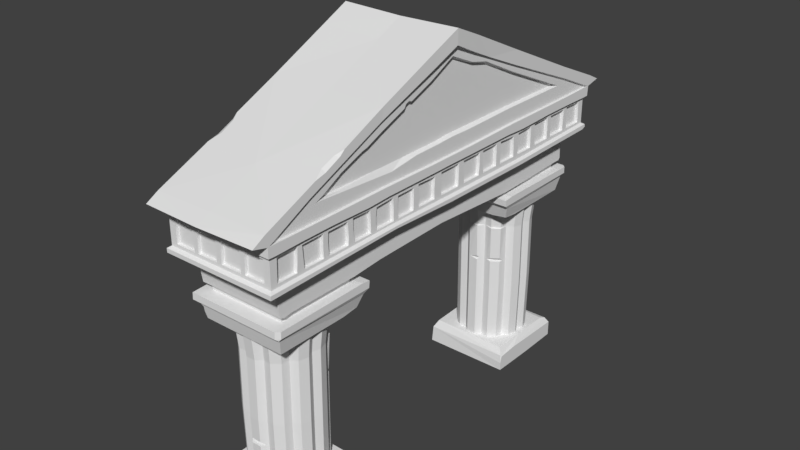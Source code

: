 # Source: roman_gate_flat_way.blend  (saved by Blender 2.78.0; exported with 4.5.12 LTS)
import bpy
from mathutils import Matrix  # noqa: F401  (used for matrix-valued properties, if any)

bpy.ops.wm.read_factory_settings(use_empty=True)
scene = bpy.context.scene
scene.name = 'Scene'

# ---- collections
col_collection_1 = bpy.data.collections.new('Collection 1'); scene.collection.children.link(col_collection_1)

# ---- world
world_world = bpy.data.worlds.new('World'); scene.world = world_world
world_world.color = (0.05088, 0.05088, 0.05088)
world_world.use_sun_shadow = False
world_world.sun_shadow_jitter_overblur = 0.0
world_world.cycles.sampling_method = 'MANUAL'

# ---- meshes
me_cube_002 = bpy.data.meshes.new('Cube.002')
me_cube_002.from_pydata([(1.213, -4.512, 3.647), (1.213, -4.512, 4.569), (0.9203, -4.134, 3.647), (0.9203, -4.059, 3.004), (1.213, -3.692, 4.569), (1.163, -3.278, 4.877), (1.213, -1.833, 4.575), (1.163, -0.5651, 6.076), (1.213, -0.5553, 4.556), (0.9203, -2.309, 3.006), (0.9203, -4.097, 3.235), (0.9203, -4.134, 3.478), (1.213, 4.428, 3.652), (0.9203, -3.807, 3.005), (0.8248, -3.973, 2.978), (0.8248, -2.306, 3.004), (0.8248, -3.801, 3.004), (0.8152, -3.944, 2.833), (0.8152, -2.341, 2.833), (0.8152, -3.789, 2.833), (1.213, -0.4493, 4.387), (1.213, -4.512, 3.732), (1.213, -4.346, 4.365), (1.213, -3.835, 4.378), (1.213, -3.097, 4.384), (1.213, -2.224, 4.365), (1.213, -1.718, 4.387), (1.213, -4.438, 4.367), (1.213, -4.512, 4.369), (1.156, -3.896, 4.345), (1.156, -3.315, 4.349), (1.156, -2.365, 4.333), (1.156, -1.906, 4.354), (1.156, -1.024, 4.354), (1.156, -4.285, 4.333), (1.156, -4.373, 4.334), (1.156, -4.443, 4.336), (1.156, -4.443, 3.772), (1.163, -0.5618, 4.569), (1.163, -4.488, 4.569), (1.163, -3.696, 4.569), (1.163, -3.425, 4.875), (1.163, -1.844, 4.588), (1.163, -0.3502, 4.867), (1.163, -0.522, 6.305), (1.163, -3.495, 4.997), (1.163, -1.613, 4.778), (1.163, -1.797, 5.747), (1.163, -1.837, 5.571), (1.081, -3.278, 4.877), (1.081, -0.5651, 6.076), (1.081, -3.425, 4.875), (1.081, -0.3411, 4.899), (1.081, -1.802, 4.892), (1.081, -1.837, 5.571), (1.156, -3.845, 4.298), (1.156, -1.986, 4.265), (1.156, -1.434, 4.273), (1.156, -0.2457, 4.292), (1.156, -4.29, 4.287), (1.156, -4.373, 4.274), (1.156, -4.443, 4.276), (1.156, -2.147, 4.277), (1.156, -3.266, 4.289), (1.156, -2.571, 4.289), (1.156, -3.157, 4.276), (1.156, -4.443, 3.84), (1.156, -0.4366, 3.838), (1.156, -1.022, 3.838), (1.156, -0.2422, 3.841), (1.156, -3.874, 3.837), (1.156, -4.305, 3.836), (1.156, -4.373, 3.838), (1.156, -3.274, 3.838), (1.156, -0.8783, 3.838), (1.156, -1.999, 3.836), (1.156, -1.429, 3.838), (1.156, -0.8856, 4.292), (1.156, -3.15, 3.838), (1.156, -0.4243, 4.276), (1.156, -3.744, 4.283), (1.156, -2.696, 4.278), (1.156, -1.56, 4.288), (1.156, -1.013, 4.273), (1.156, -2.132, 3.836), (1.156, -3.71, 3.837), (1.156, -2.691, 3.837), (1.156, -2.533, 3.837), (1.156, -1.553, 3.838), (1.089, -4.305, 3.836), (1.089, -4.29, 4.287), (1.089, -2.571, 4.289), (1.089, -2.147, 4.277), (1.089, -3.845, 4.298), (1.089, -3.874, 3.837), (1.089, -0.8783, 3.838), (1.089, -0.4366, 3.838), (1.089, -3.744, 4.283), (1.089, -3.71, 3.837), (1.089, -2.696, 4.278), (1.089, -2.691, 3.837), (1.089, -1.56, 4.288), (1.089, -1.553, 3.838), (1.089, -0.2422, 3.841), (1.089, -0.2457, 4.292), (1.089, -0.8856, 4.292), (1.089, -0.4243, 4.276), (1.089, -3.266, 4.289), (1.089, -3.157, 4.276), (1.089, -1.986, 4.265), (1.089, -1.013, 4.273), (1.089, -1.434, 4.273), (1.089, -1.022, 3.838), (1.089, -1.429, 3.838), (1.089, -1.999, 3.836), (1.089, -3.15, 3.838), (1.089, -2.533, 3.837), (1.089, -2.132, 3.836), (1.089, -3.274, 3.838), (1.213, -4.489, 4.569), (1.246, -0.5814, 6.314), (1.214, -3.6, 5.025), (1.214, -1.902, 5.774), (1.213, -4.558, 4.795), (1.214, -3.549, 5.24), (1.246, -0.5967, 6.595), (1.214, -1.863, 6.016), (1.213, -4.817, 4.649), (1.009, -4.443, 4.276), (0.608, -4.443, 4.274), (0.4845, -4.443, 4.274), (0.06284, -4.443, 4.272), (1.014, -4.443, 3.84), (0.586, -4.443, 3.839), (0.4982, -4.443, 3.839), (0.0561, -4.443, 3.839), (1.009, -4.384, 4.276), (0.608, -4.384, 4.274), (0.4845, -4.384, 4.274), (0.06284, -4.384, 4.272), (1.014, -4.384, 3.84), (0.586, -4.384, 3.839), (0.4982, -4.384, 3.839), (0.0561, -4.384, 3.839), (0.0, -4.512, 3.647), (0.0, -4.512, 4.569), (0.0, -4.134, 3.647), (0.0, -4.059, 3.004), (0.0, -2.306, 3.004), (0.0, -4.097, 3.235), (0.0, -4.134, 3.478), (4.049e-10, -3.973, 2.978), (3.567e-10, -1.628, 3.052), (0.0, -3.944, 2.833), (0.0, -2.341, 2.833), (0.0, -4.512, 3.731), (0.0, -4.512, 4.364), (0.0, -4.443, 4.332), (0.0, -4.443, 3.771), (0.0, -4.443, 4.272), (0.0, -4.443, 3.839), (0.0, -4.557, 4.803), (0.0, -3.541, 5.268), (0.0, -1.843, 6.018), (0.0, -0.5678, 6.576), (0.0, -4.857, 4.653), (1.213, 4.519, 3.686), (1.213, 4.527, 4.576), (1.213, 0.0, 3.647), (1.213, 0.0, 4.556), (0.9203, 4.138, 3.651), (0.9203, 0.0, 3.647), (0.9203, 4.048, 3.002), (1.213, 3.692, 4.569), (1.163, 3.278, 4.877), (1.213, 1.833, 4.575), (1.163, 0.5689, 6.106), (1.213, 0.5553, 4.556), (0.9203, 2.163, 2.956), (0.9203, 4.095, 3.05), (0.9203, 4.134, 3.478), (4.78e-10, 4.438, 3.653), (0.9203, 3.967, 3.007), (0.8248, 3.96, 3.004), (0.8248, 2.314, 2.958), (0.8248, 3.801, 3.004), (0.8152, 3.944, 2.833), (0.8152, 2.341, 2.833), (0.8152, 3.789, 2.833), (0.9203, 0.101, 3.086), (1.213, 0.4493, 4.387), (1.213, 0.0, 4.39), (1.213, 0.0, 3.727), (1.213, 4.51, 3.747), (1.213, 4.346, 4.365), (1.213, 3.835, 4.378), (1.213, 3.097, 4.384), (1.213, 2.224, 4.365), (1.213, 1.718, 4.387), (1.213, 4.438, 4.367), (1.213, 4.512, 4.369), (1.156, 0.0, 4.357), (1.156, 3.896, 4.345), (1.156, 3.315, 4.349), (1.156, 2.365, 4.333), (1.156, 1.906, 4.354), (1.156, 1.024, 4.354), (1.156, 4.285, 4.333), (1.156, 4.373, 4.334), (1.156, 4.443, 4.336), (1.156, 0.0, 3.767), (1.156, 4.442, 3.787), (1.163, 0.5618, 4.569), (1.163, 0.0, 4.569), (1.163, 4.488, 4.569), (1.163, 3.696, 4.569), (1.163, 3.425, 4.875), (1.163, 1.844, 4.588), (1.163, 0.4896, 4.872), (1.163, 0.522, 6.305), (1.163, 0.0, 6.568), (1.163, 3.495, 4.997), (1.163, 1.802, 4.892), (1.163, 1.797, 5.747), (1.163, 0.0, 6.358), (1.163, 1.845, 5.586), (1.163, 0.04567, 4.883), (1.081, 3.191, 4.904), (1.081, 0.5651, 6.076), (1.081, 3.338, 4.903), (1.081, 0.3252, 4.923), (1.081, 1.802, 4.919), (1.081, 0.0, 6.312), (1.081, 1.837, 5.571), (1.081, 0.0, 4.924), (1.156, 3.845, 4.298), (1.156, 1.986, 4.265), (1.156, 1.429, 4.292), (1.156, 0.2679, 4.295), (1.156, 4.29, 4.287), (1.156, 4.373, 4.274), (1.156, 4.443, 4.276), (1.156, 2.147, 4.277), (1.156, 3.266, 4.289), (1.156, 2.571, 4.289), (1.156, 3.16, 4.302), (1.156, 0.0, 3.839), (1.156, 4.443, 3.84), (1.156, 0.4239, 3.841), (1.156, 1.022, 3.838), (1.156, 0.2581, 3.841), (1.156, 3.862, 3.837), (1.156, 4.305, 3.836), (1.156, 4.373, 3.838), (1.156, 3.274, 3.838), (1.156, 0.8783, 3.838), (1.156, 1.999, 3.836), (1.156, 1.429, 3.838), (1.156, 0.8962, 4.292), (1.156, 3.15, 3.838), (1.156, 0.0, 4.295), (1.156, 0.4117, 4.293), (1.156, 3.744, 4.283), (1.156, 2.693, 4.296), (1.156, 1.56, 4.288), (1.156, 0.9971, 4.292), (1.156, 2.132, 3.836), (1.156, 3.722, 3.837), (1.156, 2.726, 3.837), (1.156, 2.568, 3.837), (1.156, 1.553, 3.838), (1.089, 4.305, 3.836), (1.089, 4.29, 4.287), (1.089, 2.571, 4.289), (1.089, 2.147, 4.277), (1.089, 3.845, 4.298), (1.089, 3.862, 3.837), (1.089, 0.8783, 3.838), (1.089, 0.4239, 3.841), (1.089, 3.744, 4.283), (1.089, 3.722, 3.837), (1.089, 2.693, 4.296), (1.089, 2.726, 3.837), (1.089, 1.56, 4.288), (1.089, 1.553, 3.838), (1.089, 0.2581, 3.841), (1.089, 0.0, 3.839), (1.089, 0.2679, 4.295), (1.089, 0.8962, 4.292), (1.089, 0.4117, 4.293), (1.089, 3.266, 4.289), (1.089, 3.16, 4.302), (1.089, 1.986, 4.265), (1.089, 0.9971, 4.292), (1.089, 1.429, 4.292), (1.089, 1.022, 3.838), (1.089, 1.429, 3.838), (1.089, 1.999, 3.836), (1.089, 3.15, 3.838), (1.089, 2.568, 3.837), (1.089, 2.132, 3.836), (1.089, 3.274, 3.838), (1.089, 0.0, 4.295), (1.213, 4.504, 4.576), (1.237, 0.5448, 6.305), (1.264, 0.0, 6.568), (1.214, 3.587, 4.991), (1.214, 1.797, 5.747), (1.213, 4.558, 4.795), (1.214, 3.549, 5.24), (1.237, 0.6196, 6.595), (1.264, 0.0, 6.868), (1.214, 1.863, 6.016), (1.213, 4.858, 4.645), (1.009, 4.443, 4.276), (0.608, 4.443, 4.274), (0.4845, 4.443, 4.274), (0.06284, 4.443, 4.272), (1.014, 4.443, 3.84), (0.586, 4.443, 3.839), (0.4982, 4.443, 3.839), (0.0561, 4.443, 3.839), (1.009, 4.384, 4.276), (0.608, 4.384, 4.274), (0.4845, 4.384, 4.274), (0.06284, 4.384, 4.272), (1.014, 4.384, 3.84), (0.586, 4.384, 3.839), (0.4982, 4.384, 3.839), (0.0561, 4.384, 3.839), (0.9203, 0.0, 3.478), (0.9203, 0.0, 3.209), (1.213, 4.452, 3.746), (4.98e-10, 4.519, 3.686), (0.0, 4.512, 4.569), (3.486e-10, 4.138, 3.651), (-3.931e-19, 4.048, 3.002), (0.0, 2.164, 2.954), (3.087e-09, 0.1205, 3.026), (-4.107e-17, 4.095, 3.05), (0.0, 4.134, 3.478), (0.0, 3.96, 3.004), (1.907e-09, 2.314, 2.958), (0.0, 3.944, 2.833), (0.0, 2.341, 2.833), (4.98e-10, 4.51, 3.746), (0.0, 4.512, 4.364), (0.0, 4.443, 4.332), (4.98e-10, 4.442, 3.786), (0.0, 4.443, 4.272), (0.0, 4.443, 3.839), (0.0, 4.557, 4.803), (0.0, 0.0, 6.839), (0.0, 3.541, 5.268), (0.0, 1.843, 6.018), (0.0, 0.5678, 6.576), (0.0, 4.857, 4.653), (1.081, 0.9813, 5.955), (1.163, 1.015, 6.089), (1.163, 0.9809, 6.009), (1.163, -3.261, 4.947), (1.163, -2.197, 5.413), (1.163, -2.824, 5.186), (1.163, -2.334, 5.378), (1.128, -2.327, 5.356), (1.127, -2.819, 5.141), (1.163, -1.279, 5.793), (1.163, -1.096, 5.865), (1.163, -1.236, 5.862), (1.163, -1.153, 5.894), (1.115, -1.146, 5.845), (1.114, -1.228, 5.813), (0.9203, -2.158, 3.223), (0.9203, -2.152, 3.478), (0.9203, -2.155, 3.669), (0.9203, 2.152, 3.223), (0.9203, 2.141, 3.626), (0.9203, 2.139, 3.478), (0.9203, 3.862, 3.234), (0.9203, 3.844, 3.648), (0.9203, 3.853, 3.478), (0.9203, -3.898, 3.478), (0.9203, -3.883, 3.234), (0.9203, -3.908, 3.647), (0.9203, -4.02, 3.478), (0.9203, -3.991, 3.234), (0.9203, -3.975, 2.979), (0.9203, -4.041, 3.647), (0.9203, -1.629, 3.055), (0.9203, -1.511, 3.478), (0.9203, -1.515, 3.219), (0.9203, -1.543, 3.678), (0.9203, 4.082, 3.272), (-8.098e-10, 4.082, 3.276), (0.8644, 0.1109, 3.037), (1.156, 2.142, 3.748), (1.213, 2.144, 3.708), (1.213, 2.145, 3.626), (1.166, 4.429, 3.652), (1.213, -1.551, 3.708), (1.213, -1.537, 3.76), (1.156, -1.555, 3.8), (1.214, -3.46, 5.281), (1.214, -2.79, 5.589), (1.143, -2.95, 5.515), (1.127, -3.227, 5.387), (1.214, -3.23, 5.34), (1.214, -2.891, 5.499), (1.156, -4.297, 4.061), (0.0, -4.443, 4.055), (1.156, -4.373, 4.056), (1.156, -4.443, 4.058), (1.156, -3.729, 4.06), (1.156, -2.679, 3.99), (1.156, -1.553, 4.098), (1.156, -0.2598, 4.043), (1.156, -3.857, 4.068), (1.156, -2.005, 4.111), (1.156, -1.445, 4.059), (1.156, -3.28, 4.076), (1.156, -0.882, 4.065), (1.156, -3.165, 4.083), (1.156, -2.14, 4.056), (1.156, -2.569, 4.063), (1.156, -0.4432, 4.042), (1.156, -1.015, 4.065), (1.089, -4.297, 4.061), (1.089, -3.729, 4.06), (1.089, -2.679, 3.99), (1.089, -1.553, 4.098), (1.089, -0.2598, 4.043), (1.089, -3.857, 4.068), (1.089, -2.005, 4.111), (1.089, -1.445, 4.059), (1.089, -3.28, 4.076), (1.089, -0.882, 4.065), (1.089, -3.165, 4.083), (1.089, -2.14, 4.056), (1.089, -2.569, 4.063), (1.089, -0.4432, 4.042), (1.089, -1.015, 4.065), (1.011, -4.443, 4.058), (0.597, -4.443, 4.057), (0.4914, -4.443, 4.056), (0.05947, -4.443, 4.056), (1.011, -4.384, 4.058), (0.597, -4.384, 4.057), (0.4914, -4.384, 4.056), (0.05947, -4.384, 4.056), (1.156, 4.297, 4.061), (0.0, 4.443, 4.055), (1.156, 4.373, 4.056), (1.156, 4.443, 4.058), (1.156, 3.73, 4.086), (1.156, 2.714, 4.028), (1.156, 1.556, 4.063), (1.156, 0.263, 4.068), (1.156, 3.85, 4.039), (1.156, 1.992, 4.05), (1.156, 1.429, 4.065), (1.156, 3.27, 4.063), (1.156, 0.8989, 4.065), (1.156, 3.155, 4.07), (1.156, 2.14, 4.056), (1.156, 2.569, 4.063), (1.156, 0.4178, 4.067), (1.156, 0.9981, 4.065), (1.089, 4.297, 4.061), (1.089, 3.73, 4.086), (1.089, 2.714, 4.028), (1.089, 1.556, 4.063), (1.089, 0.263, 4.068), (1.089, 3.85, 4.039), (1.089, 1.992, 4.05), (1.089, 1.429, 4.065), (1.089, 3.27, 4.063), (1.089, 0.8989, 4.065), (1.089, 3.155, 4.07), (1.089, 2.14, 4.056), (1.089, 2.569, 4.063), (1.089, 0.4178, 4.067), (1.089, 0.9981, 4.065), (1.011, 4.443, 4.058), (0.597, 4.443, 4.057), (0.4914, 4.443, 4.056), (0.05947, 4.443, 4.056), (1.011, 4.384, 4.058), (0.597, 4.384, 4.057), (0.4914, 4.384, 4.056), (0.05947, 4.384, 4.056), (1.214, 1.019, 6.087), (0.9203, -4.131, 3.46), (0.8703, -4.123, 3.407), (0.8823, -4.106, 3.299), (0.9203, -4.051, 3.305), (0.9203, -4.051, 3.405), (1.081, -1.243, 4.894), (1.163, -0.9536, 4.859), (1.163, -1.175, 4.578)], [], [(144, 0, 21, 155), (6, 4, 24, 25), (10, 385, 384, 11, 491, 495, 494), (4, 23, 24), (169, 8, 20, 191), (4, 119, 1, 22, 23), (1, 27, 22), (9, 15, 148), (0, 2, 387, 383, 374, 391, 399), (15, 16, 19, 18), (13, 386, 14, 16), (148, 15, 18, 154), (16, 14, 17, 19), (14, 151, 153, 17), (3, 147, 151, 14), (2, 146, 150, 11), (11, 150, 149, 10, 493, 492, 491), (6, 8, 38, 498, 42), (7, 224, 220, 44), (4, 6, 42, 40), (49, 53, 54, 51), (8, 169, 213, 38), (10, 149, 147, 3), (0, 144, 146, 2), (126, 125, 164, 163), (20, 33, 201, 191), (34, 29, 23, 22), (31, 32, 26, 25), (0, 399, 400, 21), (6, 25, 26), (8, 6, 26, 20), (157, 36, 28, 156), (156, 28, 1, 145), (36, 35, 27, 28), (28, 27, 1), (22, 27, 35, 34), (159, 131, 130, 129, 128, 61, 36, 157), (86, 78, 73, 85, 70, 71, 72, 66, 37, 401, 88, 75, 84, 87), (155, 21, 37, 158), (7, 367, 370, 371, 366, 48, 54, 50), (40, 42, 46, 5), (5, 46, 53, 49), (39, 40, 5, 41, 45), (38, 213, 226, 43), (124, 402, 405, 404, 403, 126, 163, 162), (41, 360, 362, 363, 361, 48, 47, 45), (48, 361, 364, 365, 360, 41, 51, 54), (1, 119, 123), (42, 498, 497, 46), (48, 366, 368, 369, 367, 7, 44, 47), (41, 5, 49, 51), (53, 496, 52, 50, 54), (224, 7, 50, 232), (43, 226, 234, 52), (46, 497, 496, 53), (210, 401, 400, 192), (409, 444, 131, 159), (411, 410, 60, 61), (158, 37, 66, 132, 133, 134, 135, 160), (419, 73, 78, 421), (408, 410, 72, 71), (425, 420, 77, 83), (75, 88, 102, 114), (415, 69, 103, 430), (423, 64, 81, 413), (420, 74, 95, 435), (422, 417, 56, 62), (414, 88, 76, 418), (79, 77, 105, 106), (416, 412, 80, 55), (76, 68, 112, 113), (62, 64, 91, 92), (424, 415, 58, 79), (419, 63, 107, 434), (418, 76, 113, 433), (431, 426, 89, 94), (438, 116, 117, 437), (435, 95, 96, 439), (429, 101, 109, 432), (427, 98, 118, 434), (428, 99, 108, 436), (440, 110, 111, 433), (430, 103, 286, 285, 471, 287, 302, 104), (421, 78, 115, 436), (78, 86, 100, 115), (71, 70, 94, 89), (74, 67, 96, 95), (422, 62, 92, 437), (55, 59, 90, 93), (423, 87, 116, 438), (87, 84, 117, 116), (63, 80, 97, 107), (424, 79, 106, 439), (425, 83, 110, 440), (408, 71, 89, 426), (412, 85, 98, 427), (81, 65, 108, 99), (260, 58, 104, 302), (85, 73, 118, 98), (413, 81, 99, 428), (82, 56, 109, 101), (414, 82, 101, 429), (83, 57, 111, 110), (416, 55, 93, 431), (417, 75, 114, 432), (69, 246, 286, 103), (121, 122, 126, 403, 407, 406, 402, 124), (39, 119, 4, 40), (120, 125, 126, 122), (123, 161, 165, 127), (120, 305, 311, 125), (119, 121, 124, 123), (123, 124, 162, 161), (125, 311, 352, 164), (145, 1, 127, 165), (1, 123, 127), (448, 143, 142, 447), (130, 131, 139, 138), (443, 134, 133, 442), (133, 132, 140, 141), (441, 132, 66, 411), (446, 141, 140, 445), (128, 129, 137, 136), (443, 130, 138, 447), (441, 128, 136, 445), (444, 135, 143, 448), (442, 133, 141, 446), (135, 134, 142, 143), (61, 60, 59, 55, 80, 63, 65, 81, 64, 62, 56, 82, 57, 83, 77, 79, 58, 260, 201, 33, 32, 31, 30, 29, 34, 35, 36), (29, 30, 24, 23), (31, 25, 24, 30), (32, 33, 20, 26), (11, 384, 387, 2), (390, 372, 9, 388), (333, 345, 193, 166), (175, 197, 196, 173), (179, 392, 378), (173, 196, 195), (169, 191, 190, 177), (173, 195, 194, 167, 303), (167, 194, 199), (178, 394, 338, 337), (166, 12, 398), (184, 187, 188, 185), (182, 185, 183, 172), (342, 344, 187, 184), (185, 188, 186, 183), (183, 186, 343, 341), (172, 183, 341, 336), (170, 180, 340, 335), (180, 392, 393, 340), (175, 217, 212, 177), (176, 219, 220, 224), (173, 215, 217, 175), (227, 229, 233, 231), (177, 212, 213, 169), (179, 172, 336, 339), (166, 398, 181, 333), (312, 354, 355, 310), (190, 191, 201, 206), (207, 194, 195, 202), (204, 197, 198, 205), (166, 193, 332, 12), (175, 198, 197), (177, 190, 198, 175), (347, 346, 200, 209), (346, 334, 167, 200), (209, 200, 199, 208), (200, 167, 199), (194, 207, 208, 199), (349, 347, 209, 241, 314, 315, 316, 317), (268, 269, 266, 395, 211, 247, 253, 252, 251, 267, 254, 259), (345, 348, 211, 193), (176, 228, 357, 359), (215, 174, 222, 217), (174, 227, 231, 222), (214, 221, 216, 174, 215), (212, 218, 226, 213), (309, 353, 354, 312), (216, 221, 223, 225), (225, 233, 229, 216), (167, 308, 303), (217, 222, 218, 212), (225, 223, 358, 359), (216, 229, 227, 174), (231, 233, 357, 228, 230), (224, 232, 228, 176), (218, 230, 234, 226), (222, 231, 230, 218), (210, 192, 396, 395), (450, 349, 317, 485), (452, 241, 240, 451), (348, 350, 321, 320, 319, 318, 247, 211), (460, 462, 259, 254), (449, 252, 253, 451), (466, 265, 258, 461), (256, 297, 284, 270), (456, 471, 285, 250), (464, 454, 263, 244), (461, 476, 277, 255), (463, 242, 236, 458), (455, 459, 257, 270), (261, 289, 288, 258), (457, 235, 262, 453), (257, 296, 295, 249), (242, 274, 273, 244), (465, 261, 238, 456), (460, 475, 290, 243), (459, 474, 296, 257), (472, 276, 271, 467), (479, 478, 300, 299), (476, 480, 278, 277), (470, 473, 292, 283), (468, 475, 301, 280), (469, 477, 291, 281), (481, 474, 294, 293), (462, 477, 298, 259), (259, 298, 282, 268), (252, 271, 276, 251), (255, 277, 278, 248), (463, 478, 274, 242), (235, 275, 272, 239), (464, 479, 299, 269), (269, 299, 300, 266), (243, 290, 279, 262), (465, 480, 289, 261), (466, 481, 293, 265), (449, 467, 271, 252), (453, 468, 280, 267), (263, 281, 291, 245), (260, 302, 287, 238), (267, 280, 301, 254), (454, 469, 281, 263), (264, 283, 292, 236), (455, 470, 283, 264), (265, 293, 294, 237), (457, 472, 275, 235), (458, 473, 297, 256), (250, 285, 286, 246), (306, 309, 312, 307), (214, 215, 173, 303), (304, 490, 307, 312, 310), (308, 313, 356, 351), (304, 310, 311, 305), (303, 308, 309, 306), (308, 351, 353, 309), (310, 355, 352, 311), (334, 356, 313, 167), (167, 313, 308), (489, 488, 328, 329), (316, 324, 325, 317), (484, 483, 319, 320), (319, 327, 326, 318), (482, 452, 247, 318), (487, 486, 326, 327), (314, 322, 323, 315), (484, 488, 324, 316), (482, 486, 322, 314), (485, 489, 329, 321), (483, 487, 327, 319), (321, 329, 328, 320), (241, 209, 208, 207, 202, 203, 204, 205, 206, 201, 260, 238, 261, 258, 265, 237, 264, 236, 242, 244, 263, 245, 243, 262, 235, 239, 240), (202, 195, 196, 203), (204, 203, 196, 197), (205, 198, 190, 206), (180, 170, 379, 380), (331, 189, 178, 375), (359, 358, 219, 176), (359, 357, 233, 225), (361, 363, 364), (365, 364, 363, 362), (362, 360, 365), (371, 370, 369, 368), (367, 369, 370), (368, 366, 371), (389, 390, 331, 330), (391, 389, 330, 171), (9, 372, 382, 13), (152, 338, 394, 388), (377, 376, 171, 330), (337, 342, 184, 185, 182, 178), (375, 178, 182, 378), (375, 377, 330, 331), (380, 379, 376, 377), (378, 182, 172, 179), (378, 380, 377, 375), (13, 382, 385, 386), (381, 382, 372, 373), (383, 381, 373, 374), (384, 385, 382, 381), (387, 384, 381, 383), (14, 386, 3), (386, 385, 10, 3), (15, 9, 13, 16), (148, 152, 388, 9), (374, 373, 389, 391), (373, 372, 390, 389), (331, 390, 388, 189), (393, 392, 179, 339), (378, 392, 180, 380), (394, 178, 189), (388, 394, 189), (395, 396, 332, 211), (376, 397, 168, 171), (395, 266, 256, 270, 257, 249, 255, 248, 250, 246, 210), (397, 396, 192, 168), (12, 332, 396, 397), (398, 12, 397, 376, 379, 170), (181, 398, 170, 335), (211, 332, 193), (88, 401, 210, 246, 69, 67, 74, 68, 76), (400, 399, 168, 192), (400, 401, 37, 21), (399, 391, 171, 168), (403, 404, 407), (406, 407, 404, 405), (406, 405, 402), (315, 323, 487, 483), (317, 325, 489, 485), (318, 326, 486, 482), (320, 328, 488, 484), (323, 322, 486, 487), (314, 241, 452, 482), (316, 315, 483, 484), (325, 324, 488, 489), (236, 292, 473, 458), (251, 276, 472, 457), (270, 284, 470, 455), (268, 282, 469, 454), (262, 279, 468, 453), (239, 272, 467, 449), (249, 295, 481, 466), (248, 278, 480, 465), (244, 273, 479, 464), (266, 300, 478, 463), (245, 291, 477, 462), (295, 296, 474, 481), (282, 298, 477, 469), (279, 290, 475, 468), (284, 297, 473, 470), (288, 289, 480, 476), (273, 274, 478, 479), (275, 472, 467, 272), (237, 294, 474, 459), (254, 301, 475, 460), (248, 465, 456, 250), (251, 457, 453, 267), (264, 237, 459, 455), (266, 463, 458, 256), (258, 288, 476, 461), (269, 268, 454, 464), (238, 287, 471, 456), (249, 466, 461, 255), (239, 449, 451, 240), (243, 245, 462, 460), (247, 452, 451, 253), (350, 450, 485, 321), (129, 442, 446, 137), (131, 444, 448, 139), (132, 441, 445, 140), (134, 443, 447, 142), (137, 446, 445, 136), (128, 441, 411, 61), (130, 443, 442, 129), (139, 448, 447, 138), (56, 417, 432, 109), (70, 416, 431, 94), (88, 414, 429, 102), (86, 413, 428, 100), (80, 412, 427, 97), (59, 408, 426, 90), (68, 425, 440, 112), (67, 424, 439, 96), (64, 423, 438, 91), (84, 422, 437, 117), (65, 421, 436, 108), (112, 440, 433, 113), (100, 428, 436, 115), (97, 427, 434, 107), (102, 429, 432, 114), (105, 435, 439, 106), (91, 438, 437, 92), (93, 90, 426, 431), (57, 418, 433, 111), (73, 419, 434, 118), (67, 69, 415, 424), (70, 85, 412, 416), (82, 414, 418, 57), (84, 75, 417, 422), (77, 420, 435, 105), (87, 423, 413, 86), (58, 415, 430, 104), (68, 74, 420, 425), (59, 60, 410, 408), (63, 419, 421, 65), (66, 72, 410, 411), (160, 135, 444, 409), (45, 47, 122, 121), (221, 306, 307, 223), (121, 119, 39, 45), (122, 47, 44, 120), (120, 44, 220, 305), (219, 304, 305, 220), (223, 307, 490, 358), (306, 221, 214, 303), (358, 490, 304, 219), (10, 494, 493), (492, 495, 491), (495, 492, 493, 494), (52, 234, 230, 228, 232, 50), (496, 497, 43, 52), (497, 498, 38, 43)])
_uv = me_cube_002.uv_layers.new(name='UVMap')
_uv.uv.foreach_set('vector', [0.5816, 0.9049, 0.5818, 0.9049, 0.5818, 0.9049, 0.5816, 0.9049, 0.458, 0.7137, 0.2224, 0.7128, 0.2978, 0.6782, 0.4084, 0.6747, 0.7358, 0.8587, 0.7257, 0.8589, 0.7282, 0.8355, 0.7391, 0.8353, 0.7389, 0.837, 0.7312, 0.8424, 0.7313, 0.852, 0.2224, 0.7128, 0.2044, 0.677, 0.2978, 0.6782, 0.138, 0.6793, 0.2081, 0.676, 0.1968, 0.7219, 0.1401, 0.7237, 0.2224, 0.7128, 0.1216, 0.7128, 0.1186, 0.7128, 0.1397, 0.6747, 0.2044, 0.677, 0.07513, 0.004191, 0.07513, 0.004175, 0.07514, 0.004174, 0.1206, 0.007666, 0.1206, 0.007666, 0.1206, 0.007666, 0.1206, 0.007666, 0.1206, 0.007666, 0.1206, 0.007666, 0.1206, 0.007666, 0.1206, 0.007667, 0.1206, 0.007666, 0.1206, 0.007666, 0.1206, 0.007666, 0.1206, 0.007666, 0.1206, 0.007666, 0.1206, 0.007666, 0.5817, 0.9049, 0.5816, 0.9049, 0.5816, 0.9049, 0.5817, 0.9049, 0.1206, 0.007666, 0.1206, 0.007666, 0.1206, 0.007666, 0.1206, 0.007666, 0.1206, 0.007666, 0.1206, 0.007666, 0.1206, 0.007666, 0.1206, 0.007666, 0.1206, 0.007666, 0.1206, 0.007666, 0.1206, 0.007666, 0.1206, 0.007666, 0.5056, 0.8987, 0.6592, 0.8987, 0.6592, 0.903, 0.5215, 0.903, 0.1206, 0.007666, 0.1206, 0.007666, 0.1206, 0.007666, 0.1206, 0.007666, 0.5056, 0.8197, 0.6592, 0.8197, 0.6592, 0.8601, 0.5056, 0.8601, 0.512, 0.8495, 0.5139, 0.8315, 0.5056, 0.8227, 0.07536, 0.00419, 0.07547, 0.00419, 0.07547, 0.004194, 0.07541, 0.004194, 0.07535, 0.004195, 0.387, 0.7229, 0.4316, 0.7495, 0.4303, 0.7668, 0.3891, 0.742, 0.0752, 0.00419, 0.07536, 0.00419, 0.07535, 0.004195, 0.0752, 0.004195, 0.0289, 0.2953, 0.2386, 0.2958, 0.2344, 0.3982, 0.008024, 0.2952, 0.07547, 0.00419, 0.07552, 0.00419, 0.07552, 0.004194, 0.07547, 0.004194, 0.5056, 0.8601, 0.6592, 0.8601, 0.6592, 0.8987, 0.5056, 0.8987, 0.1206, 0.007666, 0.1206, 0.007666, 0.1206, 0.007666, 0.1206, 0.007666, 0.6756, 0.6895, 0.6756, 0.6896, 0.6756, 0.6896, 0.6755, 0.6896, 0.04788, 0.1839, 0.04787, 0.1839, 0.04789, 0.1839, 0.04789, 0.1839, 0.04779, 0.1839, 0.0478, 0.1839, 0.0478, 0.1839, 0.04779, 0.1839, 0.04783, 0.1839, 0.04784, 0.1839, 0.04785, 0.1839, 0.04784, 0.1839, 0.0454, 0.64, 0.3541, 0.6828, 0.3549, 0.6883, 0.04436, 0.6489, 0.3689, 0.6635, 0.4209, 0.7172, 0.3569, 0.7144, 0.2081, 0.676, 0.3689, 0.6635, 0.3569, 0.7144, 0.1968, 0.7219, 0.04776, 0.1839, 0.04778, 0.1839, 0.04778, 0.1839, 0.04776, 0.1839, 0.07505, 0.004118, 0.07513, 0.004175, 0.07513, 0.004191, 0.07504, 0.004136, 0.04778, 0.1839, 0.04779, 0.1839, 0.04779, 0.1839, 0.04778, 0.1839, 0.07513, 0.004175, 0.07513, 0.004175, 0.07513, 0.004191, 0.04779, 0.1839, 0.04779, 0.1839, 0.04779, 0.1839, 0.04779, 0.1839, 0.04735, 0.1839, 0.04735, 0.1839, 0.04739, 0.1839, 0.0474, 0.1839, 0.04744, 0.1839, 0.04745, 0.1839, 0.04745, 0.1839, 0.04735, 0.1839, 0.04761, 0.1838, 0.04757, 0.1838, 0.04755, 0.1838, 0.04752, 0.1838, 0.0475, 0.1838, 0.04747, 0.1838, 0.04746, 0.1838, 0.04745, 0.1838, 0.04745, 0.1838, 0.04774, 0.1838, 0.04774, 0.1838, 0.04769, 0.1838, 0.04767, 0.1838, 0.04763, 0.1838, 0.5816, 0.9049, 0.5818, 0.9049, 0.5818, 0.9049, 0.5816, 0.9049, 0.1206, 0.007666, 0.1206, 0.007666, 0.1206, 0.007666, 0.1206, 0.007666, 0.1206, 0.007666, 0.1206, 0.007666, 0.1206, 0.007666, 0.1206, 0.007666, 0.4354, 0.6932, 0.586, 0.6947, 0.6048, 0.7102, 0.4694, 0.7182, 0.1206, 0.007666, 0.1206, 0.007666, 0.1206, 0.007665, 0.1206, 0.007666, 0.3709, 0.6932, 0.4354, 0.6932, 0.4694, 0.7182, 0.4574, 0.7181, 0.4517, 0.728, 0.3677, 0.5711, 0.4247, 0.5711, 0.4293, 0.603, 0.3892, 0.6013, 0.6755, 0.6895, 0.6755, 0.6895, 0.6755, 0.6895, 0.6755, 0.6895, 0.6755, 0.6895, 0.6756, 0.6895, 0.6755, 0.6896, 0.6755, 0.6895, 0.1599, 0.607, 0.1729, 0.6139, 0.2073, 0.6361, 0.2463, 0.6549, 0.2573, 0.6586, 0.2858, 0.6737, 0.288, 0.6884, 0.1534, 0.6166, 0.1206, 0.007666, 0.1206, 0.007674, 0.1206, 0.007674, 0.1206, 0.007674, 0.1206, 0.007674, 0.1206, 0.007666, 0.1206, 0.007666, 0.1206, 0.007666, 0.1206, 0.007665, 0.1206, 0.007665, 0.1206, 0.007665, 0.2377, 0.573, 0.3055, 0.572, 0.328, 0.6005, 0.2611, 0.5923, 0.2858, 0.6737, 0.3303, 0.6953, 0.3333, 0.7013, 0.3399, 0.7044, 0.3448, 0.7024, 0.387, 0.7229, 0.3891, 0.742, 0.288, 0.6884, 0.1206, 0.007666, 0.1206, 0.007666, 0.1206, 0.007666, 0.1206, 0.007666, 0.2386, 0.2958, 0.318, 0.2956, 0.4462, 0.2952, 0.4156, 0.4728, 0.2344, 0.3982, 0.1206, 0.007666, 0.1206, 0.007666, 0.1206, 0.007666, 0.1206, 0.007666, 0.1206, 0.007665, 0.1206, 0.007665, 0.1206, 0.007665, 0.1206, 0.007665, 0.1206, 0.007666, 0.1206, 0.007666, 0.1206, 0.007665, 0.1206, 0.007665, 0.1206, 0.007666, 0.1206, 0.007666, 0.1206, 0.007666, 0.1206, 0.007666, 0.04735, 0.1838, 0.04735, 0.1838, 0.04735, 0.1839, 0.04735, 0.1839, 0.04745, 0.1839, 0.04746, 0.1839, 0.04746, 0.1839, 0.04745, 0.1839, 0.04776, 0.1839, 0.04779, 0.1839, 0.04779, 0.1839, 0.04778, 0.1839, 0.04777, 0.1839, 0.04777, 0.1839, 0.04776, 0.1839, 0.04776, 0.1839, 0.04755, 0.1839, 0.04755, 0.1838, 0.04757, 0.1838, 0.04756, 0.1839, 0.04746, 0.1839, 0.04746, 0.1839, 0.04746, 0.1838, 0.04747, 0.1838, 0.0478, 0.1839, 0.04781, 0.1839, 0.04781, 0.1839, 0.0478, 0.1839, 0.04769, 0.1838, 0.04774, 0.1838, 0.04773, 0.1838, 0.04769, 0.1838, 0.04787, 0.1839, 0.04787, 0.1838, 0.04788, 0.1838, 0.04787, 0.1839, 0.04762, 0.1839, 0.04763, 0.1839, 0.04761, 0.1839, 0.04761, 0.1839, 0.04781, 0.1839, 0.04782, 0.1838, 0.04782, 0.1838, 0.04782, 0.1839, 0.04767, 0.1839, 0.04769, 0.1839, 0.04769, 0.1839, 0.04767, 0.1839, 0.04774, 0.1839, 0.04774, 0.1838, 0.04776, 0.1838, 0.04775, 0.1839, 0.04785, 0.1839, 0.04781, 0.1839, 0.04782, 0.1839, 0.04785, 0.1839, 0.0475, 0.1839, 0.04751, 0.1839, 0.04751, 0.1839, 0.0475, 0.1839, 0.04776, 0.1838, 0.0478, 0.1838, 0.04779, 0.1838, 0.04776, 0.1838, 0.04767, 0.1839, 0.04763, 0.1839, 0.04763, 0.1839, 0.04766, 0.1839, 0.04785, 0.1839, 0.04787, 0.1839, 0.04787, 0.1839, 0.04785, 0.1839, 0.04755, 0.1839, 0.04755, 0.1839, 0.04755, 0.1839, 0.04755, 0.1839, 0.04775, 0.1839, 0.04776, 0.1838, 0.04776, 0.1838, 0.04776, 0.1839, 0.9413, 0.193, 0.8445, 0.1916, 0.8429, 0.1419, 0.9376, 0.1423, 0.5362, 0.2018, 0.5449, 0.1472, 0.6417, 0.147, 0.64, 0.2002, 0.8498, 0.1937, 0.8496, 0.2443, 0.7511, 0.2456, 0.7519, 0.2003, 0.7547, 0.2117, 0.7531, 0.2564, 0.6528, 0.2511, 0.6483, 0.2147, 0.8511, 0.1968, 0.8478, 0.246, 0.7517, 0.2476, 0.752, 0.1952, 0.8491, 0.1777, 0.8459, 0.2442, 0.7569, 0.2437, 0.7555, 0.199, 0.5335, 0.1927, 0.5354, 0.137, 0.6477, 0.142, 0.6481, 0.1994, 0.6449, 0.1957, 0.6487, 0.1525, 0.7007, 0.1519, 0.756, 0.1525, 0.7571, 0.2012, 0.7581, 0.2498, 0.7007, 0.2497, 0.6479, 0.2492, 0.04756, 0.1839, 0.04757, 0.1838, 0.04757, 0.1838, 0.04757, 0.1839, 0.04757, 0.1838, 0.04761, 0.1838, 0.0476, 0.1838, 0.04757, 0.1838, 0.04747, 0.1838, 0.0475, 0.1838, 0.04749, 0.1839, 0.04747, 0.1839, 0.04782, 0.1838, 0.04785, 0.1838, 0.04785, 0.1838, 0.04782, 0.1838, 0.04767, 0.1839, 0.04767, 0.1839, 0.04766, 0.1839, 0.04767, 0.1839, 0.0475, 0.1839, 0.04746, 0.1839, 0.04747, 0.1839, 0.0475, 0.1839, 0.04762, 0.1839, 0.04763, 0.1838, 0.04763, 0.1838, 0.04763, 0.1839, 0.04763, 0.1838, 0.04767, 0.1838, 0.04766, 0.1838, 0.04763, 0.1838, 0.04755, 0.1839, 0.04751, 0.1839, 0.04752, 0.1839, 0.04755, 0.1839, 0.04785, 0.1839, 0.04785, 0.1839, 0.04785, 0.1839, 0.04785, 0.1839, 0.0478, 0.1839, 0.0478, 0.1839, 0.04779, 0.1839, 0.04779, 0.1839, 0.04746, 0.1839, 0.04747, 0.1838, 0.04747, 0.1839, 0.04747, 0.1839, 0.04751, 0.1839, 0.04752, 0.1838, 0.04752, 0.1838, 0.04752, 0.1839, 0.04761, 0.1839, 0.04757, 0.1839, 0.04757, 0.1839, 0.04761, 0.1839, 0.04789, 0.1839, 0.04787, 0.1839, 0.04787, 0.1839, 0.04789, 0.1839, 0.04752, 0.1838, 0.04755, 0.1838, 0.04755, 0.1838, 0.04752, 0.1838, 0.04761, 0.1839, 0.04761, 0.1839, 0.04761, 0.1839, 0.0476, 0.1839, 0.04774, 0.1839, 0.04769, 0.1839, 0.0477, 0.1839, 0.04773, 0.1839, 0.04774, 0.1839, 0.04774, 0.1839, 0.04773, 0.1839, 0.04773, 0.1839, 0.0478, 0.1839, 0.04775, 0.1839, 0.04776, 0.1839, 0.04779, 0.1839, 0.0475, 0.1839, 0.0475, 0.1839, 0.0475, 0.1839, 0.0475, 0.1839, 0.04769, 0.1839, 0.04769, 0.1838, 0.04769, 0.1838, 0.04769, 0.1839, 0.04787, 0.1838, 0.04789, 0.1838, 0.04789, 0.1838, 0.04788, 0.1838, 0.3828, 0.6888, 0.286, 0.7065, 0.2762, 0.6841, 0.3297, 0.6763, 0.337, 0.6798, 0.3566, 0.6772, 0.3683, 0.6706, 0.3734, 0.6698, 0.07513, 0.004195, 0.07513, 0.004191, 0.0752, 0.00419, 0.0752, 0.004195, 0.2122, 0.7247, 0.2034, 0.6954, 0.2762, 0.6841, 0.286, 0.7065, 0.1206, 0.007665, 0.1206, 0.007666, 0.1206, 0.007666, 0.1206, 0.007665, 0.2122, 0.7247, 0.1792, 0.731, 0.1691, 0.7006, 0.2034, 0.6954, 0.4355, 0.6859, 0.3828, 0.6888, 0.3734, 0.6698, 0.4309, 0.6591, 0.6754, 0.6894, 0.6755, 0.6895, 0.6755, 0.6895, 0.6754, 0.6895, 0.6756, 0.6896, 0.6756, 0.6896, 0.6756, 0.6896, 0.6756, 0.6896, 0.1206, 0.007665, 0.1206, 0.007665, 0.1206, 0.007665, 0.1206, 0.007666, 0.4365, 0.6846, 0.4309, 0.6591, 0.4467, 0.6597, 0.04736, 0.1839, 0.04737, 0.1838, 0.04739, 0.1838, 0.04739, 0.1839, 0.04739, 0.1839, 0.04735, 0.1839, 0.04736, 0.1839, 0.04738, 0.1839, 0.0474, 0.1839, 0.0474, 0.1838, 0.04741, 0.1838, 0.0474, 0.1839, 0.04741, 0.1838, 0.04744, 0.1838, 0.04744, 0.1839, 0.04741, 0.1838, 0.04744, 0.1839, 0.04744, 0.1838, 0.04745, 0.1838, 0.04745, 0.1839, 0.04741, 0.1839, 0.04741, 0.1838, 0.04744, 0.1839, 0.04744, 0.1839, 0.04744, 0.1839, 0.0474, 0.1839, 0.04741, 0.1839, 0.04743, 0.1839, 0.0474, 0.1839, 0.04739, 0.1839, 0.04738, 0.1839, 0.04739, 0.1839, 0.04744, 0.1839, 0.04744, 0.1839, 0.04743, 0.1839, 0.04744, 0.1839, 0.04735, 0.1838, 0.04736, 0.1838, 0.04737, 0.1838, 0.04736, 0.1839, 0.0474, 0.1839, 0.04741, 0.1838, 0.04741, 0.1838, 0.04741, 0.1839, 0.04736, 0.1838, 0.0474, 0.1838, 0.04739, 0.1838, 0.04737, 0.1838, 0.04745, 0.1839, 0.04746, 0.1839, 0.04746, 0.1839, 0.0475, 0.1839, 0.04751, 0.1839, 0.04755, 0.1839, 0.04757, 0.1839, 0.04761, 0.1839, 0.04763, 0.1839, 0.04767, 0.1839, 0.04769, 0.1839, 0.04774, 0.1839, 0.04775, 0.1839, 0.0478, 0.1839, 0.04781, 0.1839, 0.04785, 0.1839, 0.04787, 0.1839, 0.04789, 0.1839, 0.04789, 0.1839, 0.0478, 0.1839, 0.0477, 0.1839, 0.04765, 0.1839, 0.04755, 0.1839, 0.0475, 0.1839, 0.04747, 0.1839, 0.04746, 0.1839, 0.04745, 0.1839, 0.0478, 0.1839, 0.04781, 0.1839, 0.04781, 0.1839, 0.0478, 0.1839, 0.04783, 0.1839, 0.04784, 0.1839, 0.04781, 0.1839, 0.04781, 0.1839, 0.04784, 0.1839, 0.04787, 0.1839, 0.04788, 0.1839, 0.04785, 0.1839, 0.7391, 0.8353, 0.7282, 0.8355, 0.7299, 0.8192, 0.7389, 0.819, 0.4877, 0.8637, 0.5496, 0.8625, 0.5643, 0.8831, 0.499, 0.8793, 0.1206, 0.007667, 0.1206, 0.007667, 0.1206, 0.007667, 0.1206, 0.007667, 0.202, 0.7132, 0.2857, 0.6684, 0.4726, 0.6724, 0.6, 0.712, 0.3729, 0.8964, 0.3742, 0.8688, 0.4015, 0.8732, 0.07584, 0.004194, 0.07578, 0.004177, 0.07585, 0.004178, 0.1766, 0.6624, 0.1766, 0.6373, 0.2447, 0.6368, 0.2608, 0.6624, 0.07584, 0.004194, 0.07585, 0.004178, 0.07589, 0.004178, 0.07591, 0.004195, 0.0759, 0.004195, 0.07591, 0.004195, 0.07589, 0.004178, 0.0759, 0.004179, 0.5822, 0.9048, 0.5819, 0.9048, 0.5819, 0.9047, 0.5822, 0.9047, 0.1206, 0.007667, 0.1206, 0.007667, 0.1206, 0.007667, 0.1206, 0.007667, 0.1206, 0.007667, 0.1206, 0.007667, 0.1206, 0.007667, 0.5824, 0.9048, 0.5824, 0.9048, 0.5824, 0.9048, 0.5824, 0.9048, 0.5822, 0.9047, 0.5822, 0.9047, 0.5822, 0.9048, 0.5822, 0.9048, 0.5824, 0.9048, 0.5824, 0.9048, 0.5824, 0.9048, 0.5824, 0.9048, 0.1206, 0.007667, 0.1206, 0.007667, 0.1206, 0.007667, 0.1206, 0.007667, 0.5056, 0.899, 0.5215, 0.8987, 0.6592, 0.8987, 0.6592, 0.899, 0.1206, 0.007667, 0.1206, 0.007667, 0.1206, 0.007667, 0.1206, 0.007667, 0.5056, 0.8197, 0.5056, 0.8539, 0.6592, 0.8534, 0.6592, 0.8197, 0.07567, 0.004192, 0.07568, 0.004197, 0.07556, 0.004195, 0.07556, 0.00419, 0.4797, 0.7323, 0.4747, 0.7484, 0.4303, 0.7668, 0.4316, 0.7495, 0.07584, 0.004194, 0.07584, 0.004198, 0.07568, 0.004197, 0.07567, 0.004192, 0.948, 0.292, 0.9689, 0.2916, 0.7564, 0.3939, 0.7507, 0.2958, 0.07556, 0.00419, 0.07556, 0.004195, 0.07552, 0.004194, 0.07552, 0.00419, 0.5056, 0.891, 0.5056, 0.899, 0.6592, 0.899, 0.6592, 0.891, 0.1206, 0.007667, 0.1206, 0.007667, 0.1206, 0.007667, 0.1206, 0.007667, 0.6741, 0.6888, 0.6745, 0.6884, 0.6752, 0.6884, 0.6748, 0.6888, 0.0479, 0.1839, 0.04789, 0.1839, 0.04789, 0.1839, 0.04791, 0.1839, 0.04799, 0.1839, 0.048, 0.1839, 0.04799, 0.1839, 0.04799, 0.1839, 0.04795, 0.1839, 0.04795, 0.1839, 0.04793, 0.1839, 0.04794, 0.1839, 0.1206, 0.007667, 0.1206, 0.007667, 0.1206, 0.007667, 0.1206, 0.007667, 0.07567, 0.004192, 0.07566, 0.004176, 0.07571, 0.004175, 0.2608, 0.6624, 0.2447, 0.6368, 0.437, 0.6368, 0.4543, 0.6652, 0.04802, 0.1839, 0.04802, 0.1839, 0.048, 0.1839, 0.048, 0.1839, 0.07598, 0.004118, 0.07599, 0.004135, 0.07591, 0.004195, 0.0759, 0.004179, 0.048, 0.1839, 0.048, 0.1839, 0.048, 0.1839, 0.048, 0.1839, 0.0759, 0.004179, 0.07591, 0.004195, 0.0759, 0.004179, 0.048, 0.1839, 0.04799, 0.1839, 0.048, 0.1839, 0.048, 0.1839, 0.04844, 0.1839, 0.04844, 0.1839, 0.04833, 0.1839, 0.04833, 0.1839, 0.04835, 0.1839, 0.04838, 0.1839, 0.0484, 0.1839, 0.04843, 0.1839, 0.04819, 0.1838, 0.04816, 0.1838, 0.04812, 0.1838, 0.04812, 0.1838, 0.04834, 0.1839, 0.04834, 0.1839, 0.04833, 0.1839, 0.04832, 0.1839, 0.04829, 0.1839, 0.04828, 0.1839, 0.04824, 0.1839, 0.04823, 0.1839, 0.1206, 0.007667, 0.1206, 0.007668, 0.1206, 0.007667, 0.1206, 0.007667, 0.1206, 0.007666, 0.1206, 0.007666, 0.1206, 0.007666, 0.1206, 0.007666, 0.5063, 0.6938, 0.4454, 0.7387, 0.2299, 0.7408, 0.236, 0.6965, 0.1206, 0.007666, 0.1206, 0.007666, 0.1206, 0.007666, 0.1206, 0.007666, 0.4304, 0.5655, 0.2569, 0.6402, 0.2446, 0.6189, 0.219, 0.6192, 0.2919, 0.5654, 0.4616, 0.6269, 0.45, 0.6755, 0.379, 0.6772, 0.3717, 0.6269, 0.6758, 0.6896, 0.6757, 0.6896, 0.6757, 0.6896, 0.6757, 0.6896, 0.7213, 0.6489, 0.7263, 0.6593, 0.5826, 0.7104, 0.5875, 0.6975, 0.1206, 0.007666, 0.1206, 0.007666, 0.1206, 0.007666, 0.1206, 0.007666, 0.1206, 0.007667, 0.1206, 0.007667, 0.1206, 0.007667, 0.789, 0.6539, 0.7837, 0.6923, 0.618, 0.6899, 0.6271, 0.6516, 0.5875, 0.6975, 0.5826, 0.7104, 0.5164, 0.7337, 0.5141, 0.7269, 0.1206, 0.007666, 0.1206, 0.007666, 0.1206, 0.007666, 0.1206, 0.007666, 0.7507, 0.2958, 0.7564, 0.3939, 0.6352, 0.4527, 0.5762, 0.4715, 0.5409, 0.298, 0.1206, 0.007666, 0.1206, 0.007666, 0.1206, 0.007666, 0.1206, 0.007666, 0.1206, 0.007665, 0.1206, 0.007665, 0.1206, 0.007665, 0.1206, 0.007665, 0.1206, 0.007666, 0.1206, 0.007666, 0.1206, 0.007665, 0.1206, 0.007665, 0.1206, 0.007666, 0.1206, 0.007666, 0.1206, 0.007667, 0.1206, 0.007666, 0.04844, 0.1839, 0.04844, 0.1839, 0.04843, 0.1839, 0.04843, 0.1839, 0.04834, 0.1839, 0.04833, 0.1839, 0.04833, 0.1839, 0.04833, 0.1839, 0.04843, 0.1839, 0.04843, 0.1839, 0.04843, 0.1839, 0.04839, 0.1839, 0.04838, 0.1839, 0.04835, 0.1839, 0.04834, 0.1839, 0.04834, 0.1839, 0.04823, 0.1839, 0.04822, 0.1839, 0.04823, 0.1839, 0.04824, 0.1839, 0.04832, 0.1839, 0.04832, 0.1839, 0.04833, 0.1839, 0.04833, 0.1839, 0.04798, 0.1839, 0.04799, 0.1839, 0.04798, 0.1839, 0.04798, 0.1839, 0.04809, 0.1838, 0.04809, 0.1838, 0.04805, 0.1838, 0.04804, 0.1838, 0.04792, 0.1839, 0.04791, 0.1839, 0.04791, 0.1838, 0.04791, 0.1838, 0.04816, 0.1839, 0.04818, 0.1839, 0.04818, 0.1839, 0.04816, 0.1839, 0.04798, 0.1839, 0.04797, 0.1839, 0.04796, 0.1838, 0.04797, 0.1838, 0.04811, 0.1839, 0.04811, 0.1839, 0.04809, 0.1839, 0.0481, 0.1839, 0.04804, 0.1839, 0.04803, 0.1839, 0.04803, 0.1838, 0.04804, 0.1838, 0.04793, 0.1839, 0.04794, 0.1839, 0.04797, 0.1839, 0.04798, 0.1839, 0.04829, 0.1839, 0.04828, 0.1839, 0.04827, 0.1839, 0.04828, 0.1839, 0.04803, 0.1838, 0.04802, 0.1838, 0.04799, 0.1838, 0.04799, 0.1838, 0.04811, 0.1839, 0.04812, 0.1839, 0.04815, 0.1839, 0.04816, 0.1839, 0.04793, 0.1839, 0.04793, 0.1839, 0.04792, 0.1839, 0.04792, 0.1839, 0.04823, 0.1839, 0.04824, 0.1839, 0.04824, 0.1839, 0.04823, 0.1839, 0.04803, 0.1839, 0.04802, 0.1839, 0.04802, 0.1838, 0.04803, 0.1838, 0.6455, 0.2024, 0.6409, 0.2507, 0.5348, 0.2473, 0.5385, 0.1933, 0.9436, 0.1964, 0.8442, 0.1947, 0.8425, 0.1369, 0.9434, 0.137, 0.6443, 0.1975, 0.5373, 0.1979, 0.5386, 0.1429, 0.6397, 0.1422, 0.7577, 0.2, 0.8447, 0.197, 0.8435, 0.2473, 0.7584, 0.2527, 0.8463, 0.186, 0.944, 0.1942, 0.9416, 0.2421, 0.8461, 0.2389, 0.536, 0.1861, 0.6466, 0.1964, 0.6479, 0.2547, 0.5307, 0.2533, 0.6521, 0.1995, 0.7514, 0.1995, 0.7514, 0.2518, 0.6519, 0.2518, 0.04822, 0.1839, 0.04822, 0.1839, 0.04822, 0.1839, 0.04823, 0.1839, 0.04823, 0.1839, 0.04822, 0.1839, 0.04819, 0.1839, 0.04819, 0.1838, 0.04832, 0.1839, 0.04832, 0.1839, 0.04829, 0.1839, 0.04829, 0.1839, 0.04797, 0.1838, 0.04796, 0.1838, 0.04794, 0.1838, 0.04793, 0.1838, 0.04811, 0.1839, 0.04812, 0.1839, 0.04812, 0.1839, 0.04811, 0.1839, 0.1206, 0.007667, 0.1206, 0.007667, 0.1206, 0.007667, 0.1206, 0.007667, 0.04816, 0.1839, 0.04816, 0.1839, 0.04816, 0.1838, 0.04816, 0.1838, 0.04816, 0.1838, 0.04816, 0.1838, 0.04812, 0.1838, 0.04812, 0.1838, 0.04823, 0.1839, 0.04824, 0.1839, 0.04827, 0.1839, 0.04827, 0.1839, 0.04793, 0.1839, 0.04793, 0.1839, 0.04794, 0.1839, 0.04793, 0.1839, 0.04798, 0.1839, 0.04799, 0.1839, 0.04799, 0.1839, 0.04799, 0.1839, 0.04832, 0.1839, 0.04832, 0.1839, 0.04832, 0.1839, 0.04832, 0.1839, 0.04828, 0.1839, 0.04827, 0.1839, 0.04827, 0.1839, 0.04828, 0.1839, 0.04818, 0.1839, 0.04818, 0.1839, 0.04821, 0.1839, 0.04822, 0.1839, 0.04789, 0.1839, 0.04789, 0.1839, 0.04791, 0.1839, 0.04792, 0.1839, 0.04828, 0.1839, 0.04827, 0.1839, 0.04825, 0.1839, 0.04824, 0.1839, 0.04818, 0.1839, 0.04818, 0.1839, 0.04818, 0.1839, 0.04818, 0.1839, 0.04804, 0.1839, 0.04805, 0.1839, 0.04808, 0.1839, 0.04809, 0.1839, 0.04804, 0.1839, 0.04805, 0.1839, 0.04805, 0.1839, 0.04804, 0.1839, 0.04799, 0.1839, 0.04799, 0.1839, 0.04802, 0.1839, 0.04803, 0.1839, 0.04829, 0.1839, 0.04829, 0.1839, 0.04829, 0.1839, 0.04828, 0.1839, 0.0481, 0.1839, 0.04809, 0.1839, 0.04809, 0.1838, 0.04809, 0.1838, 0.04791, 0.1838, 0.04791, 0.1838, 0.04789, 0.1838, 0.04789, 0.1838, 0.6665, 0.6547, 0.6606, 0.6923, 0.5854, 0.7051, 0.5878, 0.6572, 0.0759, 0.004199, 0.07584, 0.004198, 0.07584, 0.004194, 0.0759, 0.004195, 0.5323, 0.6636, 0.5535, 0.6602, 0.5878, 0.6572, 0.5854, 0.7051, 0.5298, 0.7154, 0.1206, 0.007667, 0.1206, 0.007667, 0.1206, 0.007668, 0.1206, 0.007668, 0.5323, 0.6636, 0.5298, 0.7154, 0.5024, 0.718, 0.5078, 0.6696, 0.7072, 0.649, 0.7053, 0.6881, 0.6606, 0.6923, 0.6665, 0.6547, 0.6726, 0.6889, 0.673, 0.6885, 0.6735, 0.6885, 0.6731, 0.6889, 0.6748, 0.6888, 0.6752, 0.6884, 0.6755, 0.6883, 0.6751, 0.6887, 0.1206, 0.007668, 0.1206, 0.007668, 0.1206, 0.007667, 0.1206, 0.007667, 0.7081, 0.6505, 0.7189, 0.6838, 0.7053, 0.6881, 0.04843, 0.1839, 0.0484, 0.1839, 0.0484, 0.1839, 0.04842, 0.1839, 0.0484, 0.1839, 0.0484, 0.1839, 0.04843, 0.1839, 0.04843, 0.1839, 0.04839, 0.1839, 0.04838, 0.1839, 0.04838, 0.1839, 0.04839, 0.1839, 0.04838, 0.1839, 0.04838, 0.1839, 0.04835, 0.1839, 0.04835, 0.1839, 0.04835, 0.1839, 0.04834, 0.1839, 0.04834, 0.1839, 0.04835, 0.1839, 0.04838, 0.1839, 0.04835, 0.1839, 0.04835, 0.1839, 0.04838, 0.1839, 0.04835, 0.1839, 0.04835, 0.1839, 0.04838, 0.1839, 0.04838, 0.1839, 0.04839, 0.1839, 0.0484, 0.1839, 0.0484, 0.1839, 0.0484, 0.1839, 0.04835, 0.1839, 0.04835, 0.1839, 0.04835, 0.1839, 0.04835, 0.1839, 0.04843, 0.1839, 0.04843, 0.1839, 0.04842, 0.1839, 0.04843, 0.1839, 0.04838, 0.1839, 0.04838, 0.1839, 0.04838, 0.1839, 0.04838, 0.1839, 0.04843, 0.1839, 0.04842, 0.1839, 0.0484, 0.1839, 0.04839, 0.1839, 0.04833, 0.1839, 0.04833, 0.1839, 0.04833, 0.1839, 0.04832, 0.1839, 0.04829, 0.1839, 0.04823, 0.1839, 0.04814, 0.1839, 0.04808, 0.1839, 0.04799, 0.1839, 0.04789, 0.1839, 0.04789, 0.1839, 0.04792, 0.1839, 0.04793, 0.1839, 0.04798, 0.1839, 0.04799, 0.1839, 0.04803, 0.1839, 0.04804, 0.1839, 0.04809, 0.1839, 0.04811, 0.1839, 0.04816, 0.1839, 0.04818, 0.1839, 0.04822, 0.1839, 0.04823, 0.1839, 0.04827, 0.1839, 0.04828, 0.1839, 0.04832, 0.1839, 0.04833, 0.1839, 0.04799, 0.1839, 0.04799, 0.1839, 0.04797, 0.1839, 0.04797, 0.1839, 0.04795, 0.1839, 0.04797, 0.1839, 0.04797, 0.1839, 0.04795, 0.1839, 0.04794, 0.1839, 0.04793, 0.1839, 0.0479, 0.1839, 0.04791, 0.1839, 0.3688, 0.8388, 0.368, 0.8172, 0.4045, 0.8171, 0.4036, 0.8383, 0.7797, 0.8733, 0.7682, 0.888, 0.5262, 0.9085, 0.5267, 0.8771, 0.5141, 0.7269, 0.5164, 0.7337, 0.4747, 0.7484, 0.4797, 0.7323, 0.1206, 0.007666, 0.1206, 0.007666, 0.1206, 0.007666, 0.1206, 0.007666, 0.1206, 0.007674, 0.1206, 0.007674, 0.1206, 0.007674, 0.1206, 0.007674, 0.1206, 0.007674, 0.1206, 0.007674, 0.1206, 0.007674, 0.1206, 0.007674, 0.1206, 0.007674, 0.1206, 0.007674, 0.1206, 0.007666, 0.1206, 0.007666, 0.1206, 0.007666, 0.1206, 0.007666, 0.1206, 0.007666, 0.1206, 0.007666, 0.1206, 0.007666, 0.1206, 0.007666, 0.1206, 0.007666, 0.1206, 0.007666, 0.9581, 0.8333, 0.9593, 0.8637, 0.7812, 0.8686, 0.7805, 0.837, 0.9614, 0.8097, 0.9581, 0.8333, 0.7805, 0.837, 0.7801, 0.8172, 0.5643, 0.8831, 0.5496, 0.8625, 0.7153, 0.8591, 0.7083, 0.8811, 0.5817, 0.9047, 0.5819, 0.9047, 0.5819, 0.9048, 0.5817, 0.9048, 0.5291, 0.8424, 0.5285, 0.825, 0.7801, 0.8172, 0.7805, 0.837, 0.5822, 0.9047, 0.5822, 0.9047, 0.5822, 0.9048, 0.5824, 0.9048, 0.5824, 0.9048, 0.5822, 0.9048, 0.6135, 0.8715, 0.6127, 0.9047, 0.3889, 0.9014, 0.4015, 0.8732, 0.5282, 0.8724, 0.5291, 0.8424, 0.7805, 0.837, 0.7812, 0.8686, 0.4036, 0.8383, 0.4045, 0.8171, 0.6157, 0.8169, 0.6162, 0.8352, 0.5983, 0.904, 0.6559, 0.8748, 0.6732, 0.8867, 0.6751, 0.904, 0.403, 0.8685, 0.4036, 0.8383, 0.6162, 0.8352, 0.615, 0.8669, 0.7083, 0.8811, 0.7153, 0.8591, 0.7257, 0.8589, 0.7245, 0.8835, 0.7164, 0.8356, 0.7153, 0.8591, 0.5496, 0.8625, 0.5486, 0.838, 0.7172, 0.8193, 0.7164, 0.8356, 0.5486, 0.838, 0.5486, 0.8196, 0.7282, 0.8355, 0.7257, 0.8589, 0.7153, 0.8591, 0.7164, 0.8356, 0.7299, 0.8192, 0.7282, 0.8355, 0.7164, 0.8356, 0.7172, 0.8193, 0.5816, 0.9049, 0.5816, 0.9049, 0.5816, 0.9049, 0.7245, 0.8835, 0.7257, 0.8589, 0.7358, 0.8587, 0.7325, 0.8809, 0.5818, 0.9049, 0.5818, 0.9049, 0.5817, 0.9049, 0.5817, 0.9049, 0.5816, 0.9047, 0.5817, 0.9047, 0.5817, 0.9048, 0.5816, 0.9048, 0.5486, 0.8196, 0.5486, 0.838, 0.487, 0.8388, 0.4898, 0.8196, 0.5486, 0.838, 0.5496, 0.8625, 0.4877, 0.8637, 0.487, 0.8388, 0.7797, 0.8733, 0.9578, 0.8684, 0.9716, 0.8873, 0.7682, 0.888, 0.6592, 0.8534, 0.5056, 0.8539, 0.5056, 0.891, 0.6592, 0.891, 0.403, 0.8685, 0.3756, 0.8641, 0.3688, 0.8388, 0.4036, 0.8383, 0.5819, 0.9048, 0.5822, 0.9048, 0.5819, 0.9048, 0.5817, 0.9048, 0.5819, 0.9048, 0.5819, 0.9048, 0.1206, 0.007666, 0.1206, 0.007667, 0.1206, 0.007667, 0.1206, 0.007667, 0.1206, 0.007667, 0.1206, 0.007667, 0.1206, 0.007666, 0.1206, 0.007666, 0.04812, 0.1838, 0.04812, 0.1838, 0.04809, 0.1838, 0.04804, 0.1838, 0.04803, 0.1838, 0.04799, 0.1838, 0.04797, 0.1838, 0.04793, 0.1838, 0.04791, 0.1838, 0.04789, 0.1838, 0.04789, 0.1838, 0.7414, 0.7195, 0.7403, 0.7281, 0.5159, 0.7038, 0.5169, 0.6954, 0.9797, 0.7502, 0.981, 0.7603, 0.7403, 0.7281, 0.7414, 0.7195, 0.1206, 0.007667, 0.1206, 0.007667, 0.1206, 0.007667, 0.1206, 0.007667, 0.1206, 0.007667, 0.1206, 0.007667, 0.1206, 0.007667, 0.1206, 0.007667, 0.1206, 0.007667, 0.1206, 0.007667, 0.1206, 0.007667, 0.1206, 0.007667, 0.1206, 0.007667, 0.04774, 0.1838, 0.04774, 0.1838, 0.04789, 0.1838, 0.04789, 0.1838, 0.04787, 0.1838, 0.04785, 0.1838, 0.04782, 0.1838, 0.0478, 0.1838, 0.04776, 0.1838, 0.3549, 0.6883, 0.3541, 0.6828, 0.5169, 0.6954, 0.5159, 0.7038, 0.1206, 0.007666, 0.1206, 0.007666, 0.1206, 0.007665, 0.1206, 0.007666, 0.1206, 0.007666, 0.1206, 0.007666, 0.1206, 0.007666, 0.1206, 0.007666, 0.1206, 0.007674, 0.1206, 0.007674, 0.1206, 0.007674, 0.1206, 0.007674, 0.1206, 0.007674, 0.1206, 0.007674, 0.1206, 0.007674, 0.1206, 0.007674, 0.1206, 0.007674, 0.1206, 0.007674, 0.04838, 0.1839, 0.04838, 0.1839, 0.04838, 0.1839, 0.04838, 0.1839, 0.04843, 0.1839, 0.04843, 0.1839, 0.04843, 0.1839, 0.04843, 0.1839, 0.04835, 0.1839, 0.04835, 0.1839, 0.04835, 0.1839, 0.04835, 0.1839, 0.04839, 0.1839, 0.0484, 0.1839, 0.0484, 0.1839, 0.04839, 0.1839, 0.04838, 0.1839, 0.04835, 0.1839, 0.04835, 0.1839, 0.04838, 0.1839, 0.04835, 0.1839, 0.04833, 0.1839, 0.04834, 0.1839, 0.04835, 0.1839, 0.0484, 0.1839, 0.04838, 0.1839, 0.04838, 0.1839, 0.04839, 0.1839, 0.04843, 0.1839, 0.0484, 0.1839, 0.0484, 0.1839, 0.04843, 0.1839, 0.04809, 0.1839, 0.04808, 0.1839, 0.04809, 0.1839, 0.0481, 0.1839, 0.04829, 0.1839, 0.04829, 0.1839, 0.04829, 0.1839, 0.04829, 0.1839, 0.04804, 0.1838, 0.04805, 0.1838, 0.04805, 0.1839, 0.04804, 0.1839, 0.04819, 0.1838, 0.04819, 0.1839, 0.04818, 0.1839, 0.04818, 0.1839, 0.04827, 0.1839, 0.04827, 0.1839, 0.04827, 0.1839, 0.04828, 0.1839, 0.04832, 0.1839, 0.04832, 0.1839, 0.04832, 0.1839, 0.04832, 0.1839, 0.04799, 0.1838, 0.04799, 0.1838, 0.04799, 0.1839, 0.04798, 0.1839, 0.04793, 0.1838, 0.04794, 0.1838, 0.04793, 0.1839, 0.04793, 0.1839, 0.04816, 0.1839, 0.04815, 0.1839, 0.04816, 0.1839, 0.04816, 0.1839, 0.04812, 0.1838, 0.04812, 0.1838, 0.04812, 0.1839, 0.04811, 0.1839, 0.04822, 0.1839, 0.04821, 0.1839, 0.04822, 0.1839, 0.04822, 0.1839, 0.6577, 0.1472, 0.7514, 0.1472, 0.7514, 0.1995, 0.6521, 0.1995, 0.5389, 0.138, 0.6454, 0.1382, 0.6466, 0.1964, 0.536, 0.1861, 0.8448, 0.1438, 0.9465, 0.1463, 0.944, 0.1942, 0.8463, 0.186, 0.757, 0.1472, 0.8459, 0.1467, 0.8447, 0.197, 0.7577, 0.2, 0.6437, 0.2527, 0.5359, 0.2529, 0.5373, 0.1979, 0.6443, 0.1975, 0.9439, 0.2557, 0.8459, 0.2525, 0.8442, 0.1947, 0.9436, 0.1964, 0.649, 0.1404, 0.6455, 0.2024, 0.5385, 0.1933, 0.5422, 0.1393, 0.04803, 0.1839, 0.04802, 0.1839, 0.04802, 0.1839, 0.04803, 0.1839, 0.04824, 0.1839, 0.04825, 0.1839, 0.04824, 0.1839, 0.04823, 0.1839, 0.04793, 0.1838, 0.04793, 0.1839, 0.04792, 0.1839, 0.04791, 0.1838, 0.04829, 0.1839, 0.04829, 0.1839, 0.04828, 0.1839, 0.04828, 0.1839, 0.04804, 0.1839, 0.04803, 0.1839, 0.04803, 0.1839, 0.04804, 0.1839, 0.04812, 0.1838, 0.04811, 0.1839, 0.0481, 0.1839, 0.04809, 0.1838, 0.04798, 0.1839, 0.04797, 0.1839, 0.04797, 0.1839, 0.04798, 0.1839, 0.04816, 0.1838, 0.04819, 0.1838, 0.04818, 0.1839, 0.04816, 0.1839, 0.04792, 0.1839, 0.04791, 0.1839, 0.04791, 0.1839, 0.04792, 0.1839, 0.04799, 0.1838, 0.04798, 0.1839, 0.04798, 0.1839, 0.04797, 0.1838, 0.04832, 0.1839, 0.04832, 0.1839, 0.04833, 0.1839, 0.04833, 0.1839, 0.04823, 0.1839, 0.04822, 0.1839, 0.04822, 0.1839, 0.04823, 0.1839, 0.04834, 0.1839, 0.04834, 0.1839, 0.04833, 0.1839, 0.04833, 0.1839, 0.04843, 0.1839, 0.04844, 0.1839, 0.04843, 0.1839, 0.04843, 0.1839, 0.0474, 0.1839, 0.0474, 0.1839, 0.04741, 0.1839, 0.04741, 0.1839, 0.04735, 0.1839, 0.04735, 0.1838, 0.04736, 0.1839, 0.04736, 0.1839, 0.04744, 0.1838, 0.04744, 0.1839, 0.04744, 0.1839, 0.04744, 0.1839, 0.0474, 0.1838, 0.0474, 0.1839, 0.04739, 0.1839, 0.04739, 0.1838, 0.04741, 0.1839, 0.04741, 0.1839, 0.04744, 0.1839, 0.04743, 0.1839, 0.04744, 0.1839, 0.04744, 0.1839, 0.04745, 0.1839, 0.04745, 0.1839, 0.04739, 0.1839, 0.0474, 0.1839, 0.0474, 0.1839, 0.0474, 0.1839, 0.04736, 0.1839, 0.04736, 0.1839, 0.04739, 0.1839, 0.04738, 0.1839, 0.04769, 0.1839, 0.04769, 0.1839, 0.04769, 0.1839, 0.0477, 0.1839, 0.0475, 0.1838, 0.0475, 0.1839, 0.0475, 0.1839, 0.04749, 0.1839, 0.04774, 0.1838, 0.04774, 0.1839, 0.04773, 0.1839, 0.04773, 0.1838, 0.04761, 0.1838, 0.04761, 0.1839, 0.0476, 0.1839, 0.0476, 0.1838, 0.04751, 0.1839, 0.04751, 0.1839, 0.04752, 0.1839, 0.04752, 0.1839, 0.04746, 0.1839, 0.04746, 0.1839, 0.04747, 0.1839, 0.04747, 0.1839, 0.0478, 0.1838, 0.0478, 0.1839, 0.04779, 0.1839, 0.04779, 0.1838, 0.04785, 0.1838, 0.04785, 0.1839, 0.04785, 0.1839, 0.04785, 0.1838, 0.04763, 0.1839, 0.04762, 0.1839, 0.04763, 0.1839, 0.04763, 0.1839, 0.04767, 0.1838, 0.04767, 0.1839, 0.04767, 0.1839, 0.04766, 0.1838, 0.04757, 0.1839, 0.04756, 0.1839, 0.04757, 0.1839, 0.04757, 0.1839, 0.5328, 0.2533, 0.5335, 0.1927, 0.6481, 0.1994, 0.6412, 0.258, 0.8468, 0.1421, 0.8491, 0.1777, 0.7555, 0.199, 0.7583, 0.1423, 0.8535, 0.1476, 0.8511, 0.1968, 0.752, 0.1952, 0.7482, 0.1485, 0.7548, 0.1504, 0.7547, 0.2117, 0.6483, 0.2147, 0.6499, 0.1499, 0.8499, 0.1431, 0.8498, 0.1937, 0.7519, 0.2003, 0.747, 0.148, 0.5359, 0.2564, 0.5362, 0.2018, 0.64, 0.2002, 0.6382, 0.2534, 0.9441, 0.2437, 0.8461, 0.2412, 0.8445, 0.1916, 0.9413, 0.193, 0.04775, 0.1839, 0.04775, 0.1839, 0.04776, 0.1839, 0.04776, 0.1839, 0.04755, 0.1838, 0.04755, 0.1839, 0.04755, 0.1839, 0.04755, 0.1838, 0.04785, 0.1838, 0.04787, 0.1838, 0.04787, 0.1839, 0.04785, 0.1839, 0.0475, 0.1838, 0.04752, 0.1838, 0.04751, 0.1839, 0.0475, 0.1839, 0.04774, 0.1839, 0.04774, 0.1839, 0.04775, 0.1839, 0.04775, 0.1839, 0.04767, 0.1838, 0.04769, 0.1838, 0.04769, 0.1839, 0.04767, 0.1839, 0.04781, 0.1839, 0.04781, 0.1839, 0.04782, 0.1839, 0.04782, 0.1839, 0.04763, 0.1838, 0.04762, 0.1839, 0.04761, 0.1839, 0.04761, 0.1838, 0.04787, 0.1839, 0.04787, 0.1839, 0.04787, 0.1839, 0.04787, 0.1839, 0.0478, 0.1838, 0.04782, 0.1838, 0.04781, 0.1839, 0.0478, 0.1839, 0.04746, 0.1839, 0.04746, 0.1839, 0.04746, 0.1839, 0.04746, 0.1839, 0.04755, 0.1839, 0.04755, 0.1839, 0.04756, 0.1839, 0.04757, 0.1839, 0.04745, 0.1838, 0.04746, 0.1838, 0.04746, 0.1839, 0.04745, 0.1839, 0.04736, 0.1838, 0.04736, 0.1838, 0.04735, 0.1838, 0.04735, 0.1838, 0.1206, 0.007666, 0.1206, 0.007666, 0.1206, 0.007666, 0.1206, 0.007665, 0.1206, 0.007666, 0.1206, 0.007666, 0.1206, 0.007666, 0.1206, 0.007666, 0.1206, 0.007665, 0.1206, 0.007665, 0.1206, 0.007665, 0.1206, 0.007666, 0.1206, 0.007666, 0.1206, 0.007666, 0.1206, 0.007666, 0.1206, 0.007666, 0.1206, 0.007666, 0.1206, 0.007666, 0.1206, 0.007666, 0.1206, 0.007666, 0.1206, 0.007666, 0.1206, 0.007666, 0.1206, 0.007666, 0.1206, 0.007666, 0.1206, 0.007666, 0.1206, 0.007666, 0.1206, 0.007666, 0.1206, 0.007666, 0.1206, 0.007666, 0.1206, 0.007666, 0.1206, 0.007667, 0.1206, 0.007667, 0.1206, 0.007666, 0.1206, 0.007666, 0.1206, 0.007666, 0.1206, 0.007666, 0.1206, 0.007666, 0.1206, 0.007666, 0.1206, 0.007666, 0.119, 0.01232, 0.119, 0.01232, 0.119, 0.01232, 0.119, 0.01232, 0.119, 0.01232, 0.119, 0.01232, 0.119, 0.01232, 0.4462, 0.2952, 0.4947, 0.2987, 0.5409, 0.298, 0.5762, 0.4715, 0.4962, 0.5077, 0.4156, 0.4728, 0.1206, 0.007665, 0.1206, 0.007666, 0.1206, 0.007665, 0.1206, 0.007665, 0.328, 0.6005, 0.3055, 0.572, 0.3677, 0.5711, 0.3892, 0.6013])
me_cube_002.use_remesh_preserve_volume = False
me_cube_002.use_remesh_preserve_attributes = False
me_cube_002.use_mirror_vertex_groups = False
me_cube_002.update()
me_cube_001 = bpy.data.meshes.new('Cube.001')
me_cube_001.from_pydata([(0.2111, -2.523, -0.8331), (0.2158, -2.523, 0.4568), (0.5528, -2.771, -0.8331), (0.5651, -2.776, 0.4723), (0.6833, -3.173, -0.8331), (0.6985, -3.186, 0.4974), (0.5528, -3.574, -0.8331), (0.5651, -3.596, 0.5226), (0.2111, -3.823, -0.8331), (0.2158, -3.849, 0.5381), (-0.2111, -3.823, -0.8331), (-0.2158, -3.849, 0.5381), (-0.5528, -3.574, -0.8331), (-0.5651, -3.596, 0.5226), (-0.6833, -3.173, -0.8331), (-0.6985, -3.186, 0.4974), (-0.5528, -2.771, -0.8331), (-0.5651, -2.776, 0.4723), (-0.2111, -2.523, -0.8331), (-0.2158, -2.523, 0.4568), (-0.09741, -2.416, -0.8331), (0.09741, -2.416, -0.8331), (0.09958, -2.414, 0.4501), (-0.09958, -2.414, 0.4501), (0.3662, -2.503, -0.8331), (0.5238, -2.618, -0.8331), (0.5355, -2.62, 0.4627), (0.3743, -2.503, 0.4555), (0.6899, -2.846, -0.8331), (0.7501, -3.032, -0.8331), (0.7668, -3.042, 0.4886), (0.7053, -2.853, 0.477), (0.7501, -3.314, -0.8331), (0.6899, -3.499, -0.8331), (0.7053, -3.519, 0.5179), (0.7668, -3.33, 0.5063), (0.5238, -3.728, -0.8331), (0.3662, -3.843, -0.8331), (0.3743, -3.869, 0.5393), (0.5355, -3.753, 0.5322), (0.09741, -3.93, -0.8331), (-0.09741, -3.93, -0.8331), (-0.09958, -3.959, 0.5448), (0.09958, -3.959, 0.5448), (-0.3662, -3.843, -0.8331), (-0.5238, -3.728, -0.8331), (-0.5355, -3.753, 0.5322), (-0.3743, -3.869, 0.5393), (-0.6899, -3.499, -0.8331), (-0.7501, -3.314, -0.8331), (-0.7668, -3.33, 0.5063), (-0.7053, -3.519, 0.5179), (-0.7501, -3.032, -0.8331), (-0.6899, -2.846, -0.8331), (-0.7053, -2.853, 0.477), (-0.7668, -3.042, 0.4886), (-0.5238, -2.618, -0.8331), (-0.3662, -2.503, -0.8331), (-0.3743, -2.503, 0.4555), (-0.5355, -2.62, 0.4627), (0.2157, -2.51, 1.866), (0.5647, -2.763, 1.854), (0.698, -3.173, 1.834), (0.5647, -3.583, 1.815), (0.2157, -3.836, 1.802), (-0.2157, -3.836, 1.802), (-0.5647, -3.583, 1.815), (-0.698, -3.173, 1.834), (-0.5647, -2.763, 1.854), (-0.2157, -2.51, 1.866), (0.09975, -2.416, 1.875), (-0.09951, -2.4, 1.871), (0.5524, -2.581, 1.848), (0.3914, -2.464, 1.854), (0.7663, -3.029, 1.841), (0.7048, -2.84, 1.85), (0.7048, -3.506, 1.818), (0.7663, -3.317, 1.827), (0.3741, -3.856, 1.801), (0.5351, -3.739, 1.807), (-0.09951, -3.945, 1.797), (0.09951, -3.945, 1.797), (-0.5351, -3.739, 1.807), (-0.3741, -3.856, 1.801), (-0.7663, -3.317, 1.827), (-0.7048, -3.506, 1.818), (-0.7048, -2.84, 1.85), (-0.7663, -3.029, 1.841), (-0.3741, -2.489, 1.867), (-0.5351, -2.606, 1.861), (0.2301, -2.465, 2.323), (0.6025, -2.735, 2.323), (0.7447, -3.173, 2.323), (0.6025, -3.611, 2.323), (0.2301, -3.881, 2.323), (-0.2301, -3.881, 2.323), (-0.6025, -3.611, 2.323), (-0.7447, -3.173, 2.323), (-0.6025, -2.735, 2.323), (-0.2301, -2.465, 2.323), (0.1062, -2.348, 2.323), (-0.1062, -2.348, 2.323), (0.5709, -2.568, 2.323), (0.3991, -2.443, 2.323), (0.8176, -3.019, 2.323), (0.7519, -2.817, 2.323), (0.7519, -3.529, 2.323), (0.8176, -3.327, 2.323), (0.3991, -3.903, 2.323), (0.5709, -3.778, 2.323), (-0.1062, -3.998, 2.323), (0.1062, -3.998, 2.323), (-0.5709, -3.778, 2.323), (-0.3991, -3.903, 2.323), (-0.8176, -3.327, 2.323), (-0.7519, -3.529, 2.323), (-0.7519, -2.817, 2.323), (-0.8176, -3.019, 2.323), (-0.3991, -2.443, 2.323), (-0.5709, -2.568, 2.323), (-0.8812, -4.064, 2.306), (-0.9474, -4.132, 2.616), (-0.8812, -3.764, 2.306), (-0.9493, -2.155, 2.588), (0.8812, -4.064, 2.306), (0.9474, -4.132, 2.616), (-0.8812, -2.639, 2.306), (0.9712, -2.146, 2.608), (-1.015, -4.236, 2.702), (-1.015, -2.044, 2.7), (1.015, -2.044, 2.7), (-1.015, -4.23, 2.838), (-0.9304, -4.106, -1.302), (-0.9304, -2.245, -1.302), (0.931, -4.106, -1.302), (0.931, -2.245, -1.302), (-0.8676, -4.02, -0.8531), (0.931, -4.106, -0.9795), (-0.7094, -4.106, -0.9795), (-0.8232, -2.354, -0.7928), (0.8206, -2.354, -0.8298), (0.5353, -2.613, 1.135), (0.5353, -2.614, 1.052), (0.3742, -2.497, 1.058), (0.3742, -2.496, 1.131), (0.2861, -2.508, 1.085), (0.5512, -2.698, 1.062), (0.09869, -3.947, -0.02031), (0.09884, -3.949, 0.07886), (-0.09885, -3.949, 0.08102), (-0.09868, -3.947, -0.02346), (-0.1802, -3.871, 0.007818), (0.1871, -3.864, 0.005064), (-0.7281, -3.519, 1.272), (-0.705, -3.512, 1.205), (-0.7666, -3.323, 1.202), (-0.7896, -3.33, 1.26), (-0.7182, -3.221, 1.234), (-0.6118, -3.563, 1.255), (-0.7019, -2.851, 0.194), (-0.6995, -2.85, 0.04368), (-0.7605, -3.038, 0.0478), (-0.7636, -3.04, 0.2064), (-0.7555, -3.11, 0.1058), (-0.722, -3.122, 0.07491), (-0.6253, -2.81, 0.05568), (-0.6646, -2.807, 0.07698), (0.09955, -2.408, 1.052), (0.09955, -2.407, 1.143), (0.1403, -2.446, 1.093), (-0.07343, -2.408, 1.087), (0.3741, -2.489, 1.867), (0.5351, -2.606, 1.861), (0.09872, -2.385, 1.862), (0.8812, -2.565, 2.306), (0.8915, -2.236, 2.355), (0.5652, -2.247, 2.306), (-0.8922, -2.236, 2.358), (-0.7865, -2.247, 2.306), (-0.8812, -4.021, 2.306), (-0.8891, -3.945, 2.344), (-0.7993, -3.922, 2.306), (-0.9092, -4.092, 2.438), (-0.9392, -4.123, 2.578), (-0.9329, -4.072, 2.549), (-0.8979, -4.117, 2.551), (-1.015, -2.217, 2.862), (-1.015, -2.03, 2.839), (1.015, -2.03, 2.839), (1.015, -2.217, 2.862), (-0.9304, -3.232, -1.315), (0.931, -3.232, -1.315), (-0.9304, -2.701, -0.9463), (0.931, -2.701, -0.9463), (-0.8321, -3.067, -0.7764), (0.8206, -3.068, -0.8134), (-0.9112, -2.264, -0.9545), (0.931, -2.239, -1.124), (0.9118, -2.264, -0.9545), (0.931, -2.274, -0.9773), (-0.9304, -3.946, -0.9757), (-0.9304, -4.106, -1.196), (-0.8232, -3.929, -0.7919), (0.8206, -3.929, -0.8289), (0.8526, -4.047, -0.8675), (-0.9483, -3.143, 2.602), (-1.055, -3.14, 2.701), (-1.055, -3.134, 2.851), (1.015, -4.164, 2.702), (0.9435, -4.236, 2.702), (0.983, -4.186, 2.661), (0.9435, -4.23, 2.838), (1.015, -4.158, 2.839)], [], [(18, 19, 23, 20), (25, 26, 3, 2), (2, 3, 31, 28), (29, 30, 5, 4), (4, 5, 35, 32), (33, 34, 7, 6), (6, 7, 39, 36), (37, 38, 9, 8), (8, 9, 43, 148, 152, 147, 40), (41, 150, 151, 149, 42, 11, 10), (10, 11, 47, 44), (45, 46, 13, 12), (12, 13, 51, 48), (49, 50, 15, 14), (14, 15, 55, 162, 163, 164, 161, 52), (53, 160, 165, 166, 159, 54, 17, 16), (16, 17, 59, 56), (57, 58, 19, 18), (0, 1, 27, 24), (11, 42, 80, 65), (21, 22, 1, 0), (20, 23, 22, 21), (26, 25, 24, 27), (30, 29, 28, 31), (34, 33, 32, 35), (38, 37, 36, 39), (42, 149, 148, 43), (46, 45, 44, 47), (50, 49, 48, 51), (54, 159, 162, 55), (58, 57, 56, 59), (190, 133, 135, 191, 134, 132), (85, 66, 96, 115), (26, 27, 143, 142), (43, 9, 64, 81), (54, 55, 87, 86), (9, 38, 78, 64), (1, 22, 167, 169, 168, 173, 60), (42, 43, 81, 80), (39, 7, 63, 79), (23, 19, 69, 71), (7, 34, 76, 63), (30, 31, 75, 74), (27, 1, 60, 73, 144, 145, 143), (35, 5, 62, 77), (58, 59, 89, 88), (19, 58, 88, 69), (5, 30, 74, 62), (59, 17, 68, 89), (46, 47, 83, 82), (31, 3, 61, 75), (17, 54, 86, 68), (3, 26, 142, 146, 141, 72, 61), (34, 35, 77, 76), (55, 15, 67, 87), (15, 50, 155, 157, 156, 84, 67), (51, 13, 66, 85, 153, 158, 154), (50, 51, 154, 155), (13, 46, 82, 66), (22, 23, 71, 173, 168, 170, 167), (38, 39, 79, 78), (47, 11, 65, 83), (80, 81, 111, 110), (66, 82, 112, 96), (82, 83, 113, 112), (83, 65, 95, 113), (84, 85, 115, 114), (65, 80, 110, 95), (86, 87, 117, 116), (81, 64, 94, 111), (88, 89, 119, 118), (64, 78, 108, 94), (60, 70, 100, 90), (79, 63, 93, 109), (71, 69, 99, 101), (63, 76, 106, 93), (171, 60, 90, 103), (77, 62, 92, 107), (69, 88, 118, 99), (70, 71, 101, 100), (62, 74, 104, 92), (89, 68, 98, 119), (172, 171, 103, 102), (75, 61, 91, 105), (68, 86, 116, 98), (74, 75, 105, 104), (61, 172, 102, 91), (87, 67, 97, 117), (76, 77, 107, 106), (67, 84, 114, 97), (78, 79, 109, 108), (120, 182, 184, 183, 121, 205, 123, 177, 126, 122, 180, 179), (177, 178, 126), (124, 125, 121, 183, 185, 182, 120), (180, 181, 179), (205, 121, 128, 206), (129, 206, 207, 186, 187), (125, 127, 130, 208, 210), (127, 123, 129, 130), (128, 209, 211, 131), (130, 129, 187, 188), (121, 125, 210, 209, 128), (189, 186, 207, 131, 211, 212), (133, 190, 192, 196), (190, 132, 201, 200, 192), (132, 134, 137, 138, 201), (136, 138, 137, 204), (193, 199, 198, 140, 195), (191, 135, 197, 199, 193), (137, 193, 195, 203, 204), (145, 146, 142, 143), (141, 144, 73, 72), (146, 145, 144, 141), (152, 151, 150, 147), (147, 150, 41, 40), (151, 152, 148, 149), (156, 153, 85, 84), (157, 155, 154, 158), (158, 153, 156, 157), (165, 160, 161, 164), (165, 164, 163, 166), (163, 162, 159, 166), (161, 160, 53, 52), (170, 169, 167), (169, 170, 168), (72, 172, 61), (60, 171, 73), (172, 72, 73, 171), (60, 173, 70), (70, 173, 71), (126, 178, 176, 174, 124, 120, 179, 181, 122), (181, 180, 122), (174, 176, 175), (174, 175, 127, 125, 124), (178, 177, 123, 127, 175, 176), (184, 182, 185), (185, 183, 184), (186, 189, 188, 187), (135, 133, 196, 197), (140, 139, 194, 195), (198, 196, 139, 140), (134, 191, 193, 137), (197, 198, 199), (196, 198, 197), (196, 192, 194, 139), (192, 200, 136, 202, 194), (201, 138, 200), (136, 200, 138), (203, 202, 136, 204), (195, 194, 202, 203), (123, 205, 206, 129), (207, 206, 128, 131), (208, 209, 210), (211, 209, 208, 212), (208, 130, 188, 189, 212)])
_uv = me_cube_001.uv_layers.new(name='UVMap')
_uv.uv.foreach_set('vector', [0.4189, 0.006367, 0.4194, 0.01106, 0.4021, 0.011, 0.4019, 0.006336, 0.4337, 0.004812, 0.433, 0.007029, 0.4178, 0.007052, 0.4188, 0.004819, 0.4188, 0.004819, 0.4178, 0.007052, 0.4047, 0.007046, 0.4059, 0.004805, 0.4352, 0.006476, 0.4343, 0.01083, 0.4175, 0.01086, 0.4186, 0.006485, 0.4186, 0.006485, 0.4175, 0.01086, 0.4031, 0.01087, 0.4046, 0.006466, 0.4353, 0.00825, 0.4345, 0.01227, 0.4183, 0.0123, 0.4195, 0.008264, 0.4195, 0.008264, 0.4183, 0.0123, 0.4018, 0.01232, 0.4034, 0.008251, 0.433, 0.005766, 0.4336, 0.01173, 0.4176, 0.01175, 0.4174, 0.005789, 0.4174, 0.005789, 0.4176, 0.01175, 0.4046, 0.01171, 0.4047, 0.009686, 0.4145, 0.009416, 0.4047, 0.009255, 0.4047, 0.005724, 0.4321, 0.008142, 0.4319, 0.01148, 0.4242, 0.01166, 0.4318, 0.01191, 0.4316, 0.01382, 0.4208, 0.01387, 0.4215, 0.008217, 0.4215, 0.008217, 0.4208, 0.01387, 0.4043, 0.01387, 0.4054, 0.008214, 0.4319, 0.007291, 0.4328, 0.01247, 0.42, 0.01248, 0.4194, 0.007337, 0.4194, 0.007337, 0.42, 0.01248, 0.4055, 0.01244, 0.4051, 0.007311, 0.4336, 0.005893, 0.4348, 0.01138, 0.4216, 0.01139, 0.4206, 0.005941, 0.4206, 0.005941, 0.4216, 0.01139, 0.4049, 0.01134, 0.4048, 0.01018, 0.4122, 0.009764, 0.4143, 0.009652, 0.4046, 0.009532, 0.4042, 0.005925, 0.4335, 0.005966, 0.4345, 0.01025, 0.4263, 0.01034, 0.4284, 0.01042, 0.4347, 0.01099, 0.4351, 0.01237, 0.4197, 0.0124, 0.4185, 0.006016, 0.4185, 0.006016, 0.4197, 0.0124, 0.4032, 0.01231, 0.4023, 0.005979, 0.436, 0.006337, 0.4369, 0.01103, 0.4194, 0.01106, 0.4189, 0.006367, 0.4186, 0.006251, 0.4181, 0.008122, 0.4018, 0.008093, 0.4027, 0.006224, 0.4208, 0.01387, 0.4316, 0.01382, 0.4318, 0.01901, 0.4209, 0.01911, 0.438, 0.00624, 0.4379, 0.008102, 0.4181, 0.008122, 0.4186, 0.006251, 0.01515, 0.006121, 0.01515, 0.006121, 0.01515, 0.006121, 0.01515, 0.006121, 0.01515, 0.006121, 0.01515, 0.006121, 0.01515, 0.006121, 0.01515, 0.006121, 0.01515, 0.006121, 0.01515, 0.006121, 0.01515, 0.006121, 0.01515, 0.006121, 0.01515, 0.006121, 0.01515, 0.006121, 0.01515, 0.006121, 0.01515, 0.006121, 0.01515, 0.006121, 0.01515, 0.006121, 0.01515, 0.006121, 0.01515, 0.006121, 0.01515, 0.006121, 0.01515, 0.006121, 0.01515, 0.006121, 0.01515, 0.006121, 0.01515, 0.006121, 0.01515, 0.006121, 0.01515, 0.006121, 0.01515, 0.006121, 0.01515, 0.006121, 0.01515, 0.006121, 0.01515, 0.006121, 0.01515, 0.006121, 0.01515, 0.006121, 0.01515, 0.006121, 0.01515, 0.006121, 0.01515, 0.006121, 0.01515, 0.006121, 0.01515, 0.006121, 0.01515, 0.006121, 0.01515, 0.006121, 0.01515, 0.006115, 0.01515, 0.006115, 0.01515, 0.006115, 0.01515, 0.006115, 0.01515, 0.006115, 0.01515, 0.006115, 0.4046, 0.01739, 0.4191, 0.0174, 0.4186, 0.01931, 0.4031, 0.01928, 0.01515, 0.006121, 0.01515, 0.006121, 0.01515, 0.00612, 0.01515, 0.00612, 0.4046, 0.01171, 0.4176, 0.01175, 0.4177, 0.01727, 0.4048, 0.01718, 0.01515, 0.006121, 0.01515, 0.006121, 0.01515, 0.006122, 0.01515, 0.006121, 0.4176, 0.01175, 0.4336, 0.01173, 0.4337, 0.01724, 0.4177, 0.01727, 0.4181, 0.008122, 0.4379, 0.008102, 0.4382, 0.008975, 0.4313, 0.009038, 0.4383, 0.009106, 0.4398, 0.01014, 0.4189, 0.01016, 0.01515, 0.006121, 0.01515, 0.006121, 0.01515, 0.006122, 0.01515, 0.006122, 0.4018, 0.01232, 0.4183, 0.0123, 0.4195, 0.01615, 0.403, 0.01612, 0.4021, 0.011, 0.4194, 0.01106, 0.4189, 0.01618, 0.4016, 0.01617, 0.4183, 0.0123, 0.4345, 0.01227, 0.4357, 0.01615, 0.4195, 0.01615, 0.01515, 0.006121, 0.01515, 0.006121, 0.01515, 0.00612, 0.01515, 0.00612, 0.4018, 0.008093, 0.4181, 0.008122, 0.4189, 0.01016, 0.4024, 0.01011, 0.4023, 0.009071, 0.4113, 0.00902, 0.4022, 0.008966, 0.4031, 0.01087, 0.4175, 0.01086, 0.4189, 0.01527, 0.4046, 0.01523, 0.01515, 0.006121, 0.01515, 0.006121, 0.01515, 0.006121, 0.01515, 0.00612, 0.4194, 0.01106, 0.4369, 0.01103, 0.4364, 0.01616, 0.4189, 0.01618, 0.4175, 0.01086, 0.4343, 0.01083, 0.4358, 0.01528, 0.4189, 0.01527, 0.4032, 0.01231, 0.4197, 0.0124, 0.4184, 0.01915, 0.4019, 0.01915, 0.01515, 0.006121, 0.01515, 0.006121, 0.01515, 0.006122, 0.01515, 0.006122, 0.4047, 0.007046, 0.4178, 0.007052, 0.419, 0.009416, 0.4059, 0.009396, 0.4197, 0.0124, 0.4351, 0.01237, 0.4338, 0.01908, 0.4184, 0.01915, 0.4178, 0.007052, 0.433, 0.007029, 0.4335, 0.008036, 0.4254, 0.008059, 0.4336, 0.008178, 0.4356, 0.009395, 0.419, 0.009416, 0.01515, 0.006121, 0.01515, 0.006121, 0.01516, 0.00612, 0.01516, 0.00612, 0.4049, 0.01134, 0.4216, 0.01139, 0.4202, 0.01687, 0.4035, 0.01688, 0.4216, 0.01139, 0.4348, 0.01138, 0.4341, 0.01423, 0.4247, 0.0144, 0.4342, 0.01445, 0.4335, 0.01679, 0.4202, 0.01687, 0.4055, 0.01244, 0.42, 0.01248, 0.4191, 0.0174, 0.4046, 0.01739, 0.404, 0.0153, 0.4147, 0.01526, 0.405, 0.01505, 0.01515, 0.006121, 0.01515, 0.006121, 0.01515, 0.006121, 0.01515, 0.006121, 0.42, 0.01248, 0.4328, 0.01247, 0.4319, 0.01732, 0.4191, 0.0174, 0.01515, 0.006121, 0.01515, 0.006121, 0.01515, 0.00612, 0.01515, 0.00612, 0.01515, 0.00612, 0.01515, 0.006121, 0.01515, 0.00612, 0.01515, 0.006121, 0.01515, 0.006121, 0.01516, 0.006121, 0.01516, 0.006121, 0.4043, 0.01387, 0.4208, 0.01387, 0.4209, 0.01911, 0.4045, 0.0191, 0.01515, 0.006122, 0.01515, 0.006122, 0.01516, 0.006122, 0.01516, 0.006123, 0.4191, 0.0174, 0.4319, 0.01732, 0.4322, 0.01926, 0.4186, 0.01931, 0.01515, 0.006122, 0.01515, 0.006122, 0.01515, 0.006123, 0.01515, 0.006123, 0.4045, 0.0191, 0.4209, 0.01911, 0.419, 0.02123, 0.4015, 0.02123, 0.01515, 0.006122, 0.01515, 0.006122, 0.01515, 0.006123, 0.01515, 0.006123, 0.4209, 0.01911, 0.4318, 0.01901, 0.4306, 0.02115, 0.419, 0.02123, 0.01515, 0.006121, 0.01515, 0.006122, 0.01515, 0.006122, 0.01515, 0.006122, 0.4048, 0.01718, 0.4177, 0.01727, 0.4187, 0.0195, 0.4049, 0.01943, 0.01515, 0.00612, 0.01515, 0.006121, 0.01515, 0.006121, 0.01515, 0.00612, 0.4177, 0.01727, 0.4337, 0.01724, 0.4358, 0.01948, 0.4187, 0.0195, 0.4189, 0.01016, 0.4377, 0.01017, 0.4413, 0.0108, 0.4202, 0.01081, 0.403, 0.01612, 0.4195, 0.01615, 0.4194, 0.01766, 0.4018, 0.01764, 0.4016, 0.01617, 0.4189, 0.01618, 0.419, 0.01782, 0.4005, 0.01779, 0.4195, 0.01615, 0.4357, 0.01615, 0.4366, 0.01764, 0.4194, 0.01766, 0.4027, 0.01014, 0.4189, 0.01016, 0.4202, 0.01081, 0.4028, 0.01079, 0.4046, 0.01523, 0.4189, 0.01527, 0.4198, 0.01687, 0.4045, 0.01685, 0.4189, 0.01618, 0.4364, 0.01616, 0.4376, 0.01779, 0.419, 0.01782, 0.01515, 0.00612, 0.01515, 0.00612, 0.01515, 0.006119, 0.01515, 0.006119, 0.4189, 0.01527, 0.4358, 0.01528, 0.4378, 0.01686, 0.4198, 0.01687, 0.4019, 0.01915, 0.4184, 0.01915, 0.418, 0.02142, 0.4004, 0.02138, 0.01515, 0.006119, 0.01515, 0.00612, 0.01515, 0.006118, 0.01515, 0.006118, 0.4059, 0.009396, 0.419, 0.009416, 0.4197, 0.01021, 0.4057, 0.0102, 0.4184, 0.01915, 0.4338, 0.01908, 0.4344, 0.02136, 0.418, 0.02142, 0.01515, 0.00612, 0.01515, 0.00612, 0.01515, 0.006119, 0.01516, 0.006119, 0.419, 0.009416, 0.4342, 0.009422, 0.4359, 0.0102, 0.4197, 0.01021, 0.4035, 0.01688, 0.4202, 0.01687, 0.419, 0.01885, 0.4012, 0.01884, 0.01516, 0.00612, 0.01516, 0.00612, 0.01516, 0.006119, 0.01516, 0.00612, 0.4202, 0.01687, 0.4335, 0.01679, 0.4332, 0.0188, 0.419, 0.01885, 0.01516, 0.006121, 0.01516, 0.006121, 0.01516, 0.006121, 0.01516, 0.006122, 0.01515, 0.006123, 0.01515, 0.006123, 0.01515, 0.006124, 0.01515, 0.006123, 0.01515, 0.006125, 0.01515, 0.006125, 0.01515, 0.006124, 0.01515, 0.006125, 0.01515, 0.006125, 0.01515, 0.006125, 0.01515, 0.006125, 0.01515, 0.006125, 0.01515, 0.006125, 0.01515, 0.006125, 0.01515, 0.006125, 0.01515, 0.006126, 0.01515, 0.006126, 0.01515, 0.006125, 0.01515, 0.006124, 0.01515, 0.006124, 0.01515, 0.006123, 0.01515, 0.006125, 0.01515, 0.006125, 0.01515, 0.006125, 0.01515, 0.006125, 0.01515, 0.006125, 0.01515, 0.006125, 0.01515, 0.006125, 0.01515, 0.006125, 0.01515, 0.006124, 0.01515, 0.006125, 0.01515, 0.006125, 0.01515, 0.006124, 0.01515, 0.006124, 0.01515, 0.006126, 0.01515, 0.006125, 0.01515, 0.006124, 0.01515, 0.006126, 0.01515, 0.006126, 0.01515, 0.006125, 0.01515, 0.006124, 0.01515, 0.006124, 0.01515, 0.006124, 0.01515, 0.006125, 0.01515, 0.006126, 0.01515, 0.006126, 0.01515, 0.006125, 0.01515, 0.006124, 0.01515, 0.006124, 0.01515, 0.006124, 0.01515, 0.006124, 0.01515, 0.006125, 0.01515, 0.006126, 0.01515, 0.006126, 0.01515, 0.006126, 0.01515, 0.006125, 0.01515, 0.006124, 0.01515, 0.006124, 0.01515, 0.006125, 0.01515, 0.006125, 0.01515, 0.006126, 0.01515, 0.006126, 0.01515, 0.006115, 0.01515, 0.006115, 0.01515, 0.006115, 0.01515, 0.006115, 0.01515, 0.006115, 0.01515, 0.006115, 0.01515, 0.006115, 0.01515, 0.006115, 0.01515, 0.006115, 0.01515, 0.006115, 0.01515, 0.006115, 0.01515, 0.006115, 0.01515, 0.006115, 0.01515, 0.006115, 0.01515, 0.006115, 0.01515, 0.006115, 0.01515, 0.006115, 0.01515, 0.006115, 0.01515, 0.006115, 0.01515, 0.006115, 0.01515, 0.006115, 0.01515, 0.006115, 0.01515, 0.006115, 0.01515, 0.006115, 0.01515, 0.006115, 0.01515, 0.006115, 0.01515, 0.006115, 0.01515, 0.006115, 0.01515, 0.006115, 0.01515, 0.006115, 0.01515, 0.006115, 0.01515, 0.006115, 0.01515, 0.006115, 0.01515, 0.00612, 0.01515, 0.00612, 0.01515, 0.00612, 0.01515, 0.00612, 0.01515, 0.00612, 0.01515, 0.00612, 0.01515, 0.00612, 0.01515, 0.00612, 0.01515, 0.00612, 0.01515, 0.00612, 0.01515, 0.00612, 0.01515, 0.00612, 0.01515, 0.006121, 0.01515, 0.006121, 0.01515, 0.006121, 0.01515, 0.006121, 0.01515, 0.006121, 0.01515, 0.006121, 0.01515, 0.006121, 0.01515, 0.006121, 0.01515, 0.006121, 0.01515, 0.006121, 0.01515, 0.006121, 0.01515, 0.006121, 0.01515, 0.006121, 0.01515, 0.006121, 0.01515, 0.006122, 0.01515, 0.006122, 0.01515, 0.006121, 0.01515, 0.006121, 0.01515, 0.006121, 0.01515, 0.006121, 0.01515, 0.006121, 0.01515, 0.006121, 0.01515, 0.006121, 0.01515, 0.006121, 0.01515, 0.006121, 0.01515, 0.006121, 0.01515, 0.006121, 0.01515, 0.006121, 0.01515, 0.006121, 0.01515, 0.006121, 0.01515, 0.006121, 0.01515, 0.006121, 0.01515, 0.006121, 0.01515, 0.006121, 0.01515, 0.006121, 0.01515, 0.006121, 0.01515, 0.006121, 0.01515, 0.006121, 0.01515, 0.006121, 0.01515, 0.006121, 0.01515, 0.006121, 0.01515, 0.00612, 0.01515, 0.00612, 0.01515, 0.00612, 0.01515, 0.006121, 0.01515, 0.00612, 0.01515, 0.00612, 0.01515, 0.006119, 0.01515, 0.006119, 0.01515, 0.00612, 0.01515, 0.00612, 0.01515, 0.00612, 0.01515, 0.006119, 0.01515, 0.00612, 0.01515, 0.00612, 0.01515, 0.00612, 0.01515, 0.00612, 0.01515, 0.00612, 0.01515, 0.00612, 0.01515, 0.00612, 0.01515, 0.00612, 0.01515, 0.00612, 0.01515, 0.006125, 0.01515, 0.006125, 0.01515, 0.006125, 0.01515, 0.006126, 0.01515, 0.006126, 0.01515, 0.006125, 0.01515, 0.006125, 0.01515, 0.006125, 0.01515, 0.006125, 0.01515, 0.006125, 0.01515, 0.006125, 0.01515, 0.006125, 0.01515, 0.006126, 0.01515, 0.006125, 0.01515, 0.006125, 0.01515, 0.006126, 0.01515, 0.006125, 0.01515, 0.006125, 0.01515, 0.006126, 0.01515, 0.006126, 0.01515, 0.006125, 0.01515, 0.006125, 0.01515, 0.006124, 0.01515, 0.006125, 0.01515, 0.006125, 0.01515, 0.006125, 0.01515, 0.006124, 0.01515, 0.006123, 0.01515, 0.006124, 0.01515, 0.006124, 0.01515, 0.006124, 0.01515, 0.006124, 0.01515, 0.006124, 0.01515, 0.006124, 0.01515, 0.006124, 0.01515, 0.006124, 0.01515, 0.006115, 0.01515, 0.006115, 0.01515, 0.006115, 0.01515, 0.006115, 0.01515, 0.006115, 0.01515, 0.006115, 0.01515, 0.006115, 0.01515, 0.006115, 0.01515, 0.006115, 0.01515, 0.006115, 0.01515, 0.006115, 0.01515, 0.006115, 0.01515, 0.006115, 0.01515, 0.006115, 0.01515, 0.006115, 0.01515, 0.006115, 0.01515, 0.006115, 0.01515, 0.006115, 0.01515, 0.006115, 0.01515, 0.006115, 0.01515, 0.006115, 0.01515, 0.006115, 0.01515, 0.006115, 0.01515, 0.006115, 0.01515, 0.006115, 0.01515, 0.006115, 0.01515, 0.006115, 0.01515, 0.006115, 0.01515, 0.006115, 0.01515, 0.006115, 0.01515, 0.006115, 0.01515, 0.006115, 0.01515, 0.006115, 0.01515, 0.006115, 0.01515, 0.006115, 0.01515, 0.006115, 0.01515, 0.006115, 0.01515, 0.006115, 0.01515, 0.006115, 0.01515, 0.006115, 0.01515, 0.006115, 0.01515, 0.006115, 0.01515, 0.006115, 0.01515, 0.006115, 0.01515, 0.006115, 0.01515, 0.006124, 0.01515, 0.006125, 0.01515, 0.006125, 0.01515, 0.006124, 0.01515, 0.006125, 0.01515, 0.006125, 0.01515, 0.006125, 0.01515, 0.006125, 0.01515, 0.006126, 0.01515, 0.006126, 0.01515, 0.006126, 0.01515, 0.006126, 0.01515, 0.006126, 0.01515, 0.006126, 0.01515, 0.006126, 0.01515, 0.006126, 0.01515, 0.006124, 0.01515, 0.006124, 0.01515, 0.006124, 0.01515, 0.006126])
me_cube_001.use_remesh_preserve_volume = False
me_cube_001.use_remesh_preserve_attributes = False
me_cube_001.use_mirror_vertex_groups = False
me_cube_001.update()

# ---- objects
ob_cube_001 = bpy.data.objects.new('Cube.001', me_cube_002)
ob_cube = bpy.data.objects.new('Cube', me_cube_001)

# ---- transforms, parenting, visibility, modifiers, constraints
ob_cube_001.location = (0.0, 0.0, 0.0)
ob_cube_001.lineart.crease_threshold = 0.0
_m = ob_cube_001.modifiers.new('Mirror', 'MIRROR')
_m.use_clip = True
ob_cube.location = (0.0, 0.0, 0.0)
ob_cube.lineart.crease_threshold = 0.0
_m = ob_cube.modifiers.new('Mirror', 'MIRROR')
_m.use_axis = (False, True, False)
_m.use_clip = True

# ---- collection membership
col_collection_1.objects.link(ob_cube_001)
col_collection_1.objects.link(ob_cube)

# ---- scene / render settings (as saved in the file)
scene.frame_start = 1; scene.frame_end = 250; scene.frame_set(0)
scene.render.engine = 'BLENDER_EEVEE_NEXT'
scene.render.resolution_percentage = 50
scene.render.dither_intensity = 0.0
scene.cycles.use_denoising = False
scene.cycles.samples = 128
scene.cycles.sampling_pattern = 'TABULATED_SOBOL'
scene.cycles.light_sampling_threshold = 0.0
scene.cycles.use_adaptive_sampling = False
scene.cycles.use_light_tree = False
scene.cycles.blur_glossy = 0.0
scene.cycles.sample_clamp_indirect = 0.0
scene.view_settings.view_transform = 'Standard'
bpy.context.view_layer.update()

# ---- added for rendering (the .blend has no active camera and no usable light): camera, sun
cam_auto = bpy.data.cameras.new('AutoCamera')
cam_auto.lens = 50.0
cam_auto.sensor_width = 36.0
cam_auto.clip_end = 1000.0
ob_auto_camera = bpy.data.objects.new('AutoCamera', cam_auto)
scene.collection.objects.link(ob_auto_camera)
ob_auto_camera.location = (11.9828, -14.379, 12.3627)
ob_auto_camera.rotation_euler = (1.09748, -7.21219e-08, 0.694738)
scene.camera = ob_auto_camera
light_auto_sun = bpy.data.lights.new('AutoSun', 'SUN')
light_auto_sun.energy = 3.0
light_auto_sun.angle = 0.0523599
ob_auto_sun = bpy.data.objects.new('AutoSun', light_auto_sun)
scene.collection.objects.link(ob_auto_sun)
ob_auto_sun.rotation_euler = (0.872665, 0.174533, 0.523599)
bpy.context.view_layer.update()
